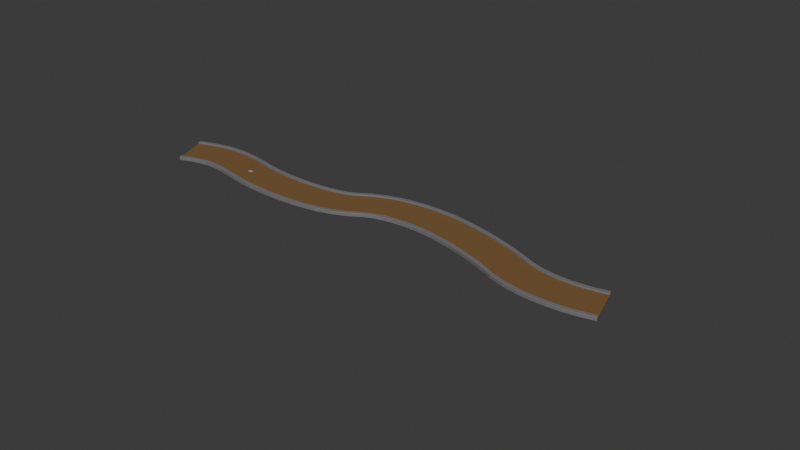 # Source: road.blend  (saved by Blender 4.1.24; exported with 4.5.12 LTS)
import bpy
from mathutils import Matrix  # noqa: F401  (used for matrix-valued properties, if any)

bpy.ops.wm.read_factory_settings(use_empty=True)
scene = bpy.context.scene
scene.name = 'Scene'

# ---- collections
col_collection = bpy.data.collections.new('Collection'); scene.collection.children.link(col_collection)
col_rocks = bpy.data.collections.new('Rocks'); col_collection.children.link(col_rocks)
col_export = bpy.data.collections.new('Export'); scene.collection.children.link(col_export)

# ---- materials (node trees are filled in below, after node groups)
mat_road = bpy.data.materials.new('Road')
mat_road.alpha_threshold = 0.0
mat_road.use_transparent_shadow = False
mat_road.roughness = 0.5
mat_road.line_color = (0.0, 0.0, 0.0, 1.0)
mat_curb = bpy.data.materials.new('Curb')
mat_curb.use_transparent_shadow = False
mat_rock = bpy.data.materials.new('Rock')
mat_rock.use_transparent_shadow = False

# ---- node groups
ng_geometry_nodes = bpy.data.node_groups.new('Geometry Nodes', 'GeometryNodeTree')
_s = ng_geometry_nodes.interface.new_socket(name='Geometry', in_out='OUTPUT', socket_type='NodeSocketGeometry')
_s = ng_geometry_nodes.interface.new_socket(name='Geometry', in_out='INPUT', socket_type='NodeSocketGeometry')
ng_geometry_nodes.is_modifier = True
# nodes of 'Geometry Nodes' reference scene objects; filled in after objects exist

# ---- material node trees
mat_road.use_nodes = True; mat_road.node_tree.nodes.clear()
_N = mat_road.node_tree.nodes; _L = mat_road.node_tree.links
n0 = _N.new('ShaderNodeOutputMaterial'); n0.name = 'Material Output'; n0.location = (516, 259)
n1 = _N.new('ShaderNodeBsdfPrincipled'); n1.name = 'Principled BSDF'; n1.location = (226, 259)
n1.inputs[0].default_value = (0.1946, 0.1032, 0.03345, 1.0)
n1.inputs[2].default_value = 0.8455
n1.inputs[3].default_value = 1.45
_L.new(n1.outputs[0], n0.inputs[0])
n0.is_active_output = True
mat_curb.use_nodes = True; mat_curb.node_tree.nodes.clear()
_N = mat_curb.node_tree.nodes; _L = mat_curb.node_tree.links
n0 = _N.new('ShaderNodeBsdfPrincipled'); n0.name = 'Principled BSDF'; n0.location = (10, 300)
n0.inputs[0].default_value = (0.1894, 0.1894, 0.1894, 1.0)
n1 = _N.new('ShaderNodeOutputMaterial'); n1.name = 'Material Output'; n1.location = (300, 300)
_L.new(n0.outputs[0], n1.inputs[0])
n1.is_active_output = True
mat_rock.use_nodes = True; mat_rock.node_tree.nodes.clear()
_N = mat_rock.node_tree.nodes; _L = mat_rock.node_tree.links
n0 = _N.new('ShaderNodeBsdfPrincipled'); n0.name = 'Principled BSDF'; n0.location = (10, 300)
n0.inputs[0].default_value = (0.3095, 0.3095, 0.3095, 1.0)
n0.inputs[2].default_value = 1.0
n1 = _N.new('ShaderNodeOutputMaterial'); n1.name = 'Material Output'; n1.location = (300, 300)
_L.new(n0.outputs[0], n1.inputs[0])
n1.is_active_output = True

# ---- world
world_world = bpy.data.worlds.new('World'); scene.world = world_world
world_world.use_nodes = True; world_world.node_tree.nodes.clear()
_N = world_world.node_tree.nodes; _L = world_world.node_tree.links
n0 = _N.new('ShaderNodeOutputWorld'); n0.name = 'World Output'; n0.location = (300, 300)
n1 = _N.new('ShaderNodeBackground'); n1.name = 'Background'; n1.location = (10, 300)
n1.inputs[0].default_value = (0.05088, 0.05088, 0.05088, 1.0)
_L.new(n1.outputs[0], n0.inputs[0])
n0.is_active_output = True
world_world.color = (0.05088, 0.05088, 0.05088)
world_world.use_sun_shadow = False
world_world.sun_shadow_jitter_overblur = 0.0

# ---- meshes
me_cube = bpy.data.meshes.new('Cube')
me_cube.from_pydata([(13.41, -3.347, -0.1882), (10.97, -3.347, -0.1882), (8.535, -3.347, -0.1882), (6.097, -3.347, -0.1882), (3.658, -3.347, -0.1882), (1.219, -3.347, -0.1882), (-1.219, -3.347, -0.1882), (-3.658, -3.347, -0.1882), (-6.097, -3.347, -0.1882), (-8.535, -3.347, -0.1882), (-10.97, -3.347, -0.1882), (-13.41, -3.347, -0.1882), (-13.41, 3.347, -0.1882), (-10.97, 3.347, -0.1882), (-8.535, 3.347, -0.1882), (-6.097, 3.347, -0.1882), (-3.658, 3.347, -0.1882), (-1.219, 3.347, -0.1882), (1.219, 3.347, -0.1882), (3.658, 3.347, -0.1882), (6.097, 3.347, -0.1882), (8.535, 3.347, -0.1882), (10.97, 3.347, -0.1882), (13.41, 3.347, -0.1882), (13.41, 3.347, 0.1882), (10.97, 3.347, 0.1882), (8.535, 3.347, 0.1882), (6.097, 3.347, 0.1882), (3.658, 3.347, 0.1882), (1.219, 3.347, 0.1882), (-1.219, 3.347, 0.1882), (-3.658, 3.347, 0.1882), (-6.097, 3.347, 0.1882), (-8.535, 3.347, 0.1882), (-10.97, 3.347, 0.1882), (-13.41, 3.347, 0.1882), (-13.41, -3.347, 0.1882), (-10.97, -3.347, 0.1882), (-8.535, -3.347, 0.1882), (-6.097, -3.347, 0.1882), (-3.658, -3.347, 0.1882), (-1.219, -3.347, 0.1882), (1.219, -3.347, 0.1882), (3.658, -3.347, 0.1882), (6.097, -3.347, 0.1882), (8.535, -3.347, 0.1882), (10.97, -3.347, 0.1882), (13.41, -3.347, 0.1882), (15.85, 3.347, 0.1882), (15.85, 3.347, -0.1882), (15.85, -3.347, 0.1882), (15.85, -3.347, -0.1882), (-15.85, 3.347, 0.1882), (-15.85, 3.347, -0.1882), (-15.85, -3.347, 0.1882), (-15.85, -3.347, -0.1882), (10.97, 4.134, 0.1882), (10.97, 4.134, -0.1882), (6.097, 4.134, 0.1882), (6.097, 4.134, -0.1882), (1.219, 4.134, 0.1882), (1.219, 4.134, -0.1882), (-3.658, 4.134, 0.1882), (-3.658, 4.134, -0.1882), (-8.535, 4.134, 0.1882), (-8.535, 4.134, -0.1882), (-13.41, 4.134, 0.1882), (-13.41, 4.134, -0.1882), (-8.535, -4.134, 0.1882), (-8.535, -4.134, -0.1882), (-3.658, -4.134, 0.1882), (-3.658, -4.134, -0.1882), (1.219, -4.134, 0.1882), (1.219, -4.134, -0.1882), (6.097, -4.134, 0.1882), (6.097, -4.134, -0.1882), (10.97, -4.134, 0.1882), (10.97, -4.134, -0.1882), (-10.97, -4.134, 0.1882), (-10.97, -4.134, -0.1882), (-13.41, -4.134, 0.1882), (-13.41, -4.134, -0.1882), (-10.97, 4.134, 0.1882), (-10.97, 4.134, -0.1882), (-6.097, 4.134, 0.1882), (-6.097, 4.134, -0.1882), (-1.219, 4.134, 0.1882), (-1.219, 4.134, -0.1882), (3.658, 4.134, 0.1882), (3.658, 4.134, -0.1882), (8.535, 4.134, 0.1882), (8.535, 4.134, -0.1882), (13.41, 4.134, 0.1882), (13.41, 4.134, -0.1882), (13.41, -4.134, 0.1882), (13.41, -4.134, -0.1882), (8.535, -4.134, 0.1882), (8.535, -4.134, -0.1882), (3.658, -4.134, 0.1882), (3.658, -4.134, -0.1882), (-1.219, -4.134, 0.1882), (-1.219, -4.134, -0.1882), (-6.097, -4.134, 0.1882), (-6.097, -4.134, -0.1882), (15.85, 4.134, -0.1882), (-15.85, -4.134, 0.1882), (15.85, 4.134, 0.1882), (-15.85, 4.134, -0.1882), (-15.85, 4.134, 0.1882), (-15.85, -4.134, -0.1882), (15.85, -4.134, 0.1882), (15.85, -4.134, -0.1882), (8.535, -3.402, 0.4475), (8.535, -3.347, 0.3924), (8.535, -3.381, 0.4433), (8.535, -3.363, 0.4314), (8.535, -3.351, 0.4135), (8.535, -4.134, 0.3924), (8.535, -4.079, 0.4475), (8.535, -4.13, 0.4135), (8.535, -4.118, 0.4314), (8.535, -4.1, 0.4433), (-15.85, 3.347, 0.3924), (-15.85, 3.402, 0.4475), (-15.85, 3.351, 0.4135), (-15.85, 3.363, 0.4314), (-15.85, 3.381, 0.4433), (-15.85, 4.079, 0.4475), (-15.85, 4.134, 0.3924), (-15.85, 4.1, 0.4433), (-15.85, 4.118, 0.4314), (-15.85, 4.13, 0.4135), (13.41, -3.402, 0.4475), (13.41, -3.347, 0.3924), (13.41, -3.381, 0.4433), (13.41, -3.363, 0.4314), (13.41, -3.351, 0.4135), (13.41, -4.134, 0.3924), (13.41, -4.079, 0.4475), (13.41, -4.13, 0.4135), (13.41, -4.118, 0.4314), (13.41, -4.1, 0.4433), (13.41, 4.134, 0.3924), (13.41, 4.079, 0.4475), (13.41, 4.13, 0.4135), (13.41, 4.118, 0.4314), (13.41, 4.1, 0.4433), (13.41, 3.402, 0.4475), (13.41, 3.347, 0.3924), (13.41, 3.381, 0.4433), (13.41, 3.363, 0.4314), (13.41, 3.351, 0.4135), (15.85, -3.347, 0.3924), (15.85, -3.402, 0.4475), (15.85, -3.351, 0.4135), (15.85, -3.363, 0.4314), (15.85, -3.381, 0.4433), (15.85, -4.079, 0.4475), (15.85, -4.134, 0.3924), (15.85, -4.1, 0.4433), (15.85, -4.118, 0.4314), (15.85, -4.13, 0.4135), (15.85, 4.134, 0.3924), (15.85, 4.079, 0.4475), (15.85, 4.13, 0.4135), (15.85, 4.118, 0.4314), (15.85, 4.1, 0.4433), (15.85, 3.402, 0.4475), (15.85, 3.347, 0.3924), (15.85, 3.381, 0.4433), (15.85, 3.363, 0.4314), (15.85, 3.351, 0.4135), (8.535, 3.402, 0.4475), (8.535, 3.347, 0.3924), (8.535, 3.381, 0.4433), (8.535, 3.363, 0.4314), (8.535, 3.351, 0.4135), (10.97, 3.347, 0.3924), (10.97, 3.402, 0.4475), (10.97, 3.351, 0.4135), (10.97, 3.363, 0.4314), (10.97, 3.381, 0.4433), (3.658, 3.402, 0.4475), (3.658, 3.347, 0.3924), (3.658, 3.381, 0.4433), (3.658, 3.363, 0.4314), (3.658, 3.351, 0.4135), (6.097, 3.347, 0.3924), (6.097, 3.402, 0.4475), (6.097, 3.351, 0.4135), (6.097, 3.363, 0.4314), (6.097, 3.381, 0.4433), (-1.219, 3.402, 0.4475), (-1.219, 3.347, 0.3924), (-1.219, 3.381, 0.4433), (-1.219, 3.363, 0.4314), (-1.219, 3.351, 0.4135), (1.219, 3.347, 0.3924), (1.219, 3.402, 0.4475), (1.219, 3.351, 0.4135), (1.219, 3.363, 0.4314), (1.219, 3.381, 0.4433), (-8.535, 3.402, 0.4475), (-8.535, 3.347, 0.3924), (-8.535, 3.381, 0.4433), (-8.535, 3.363, 0.4314), (-8.535, 3.351, 0.4135), (-6.097, 3.347, 0.3924), (-6.097, 3.402, 0.4475), (-6.097, 3.351, 0.4135), (-6.097, 3.363, 0.4314), (-6.097, 3.381, 0.4433), (-13.41, 3.402, 0.4475), (-13.41, 3.347, 0.3924), (-13.41, 3.381, 0.4433), (-13.41, 3.363, 0.4314), (-13.41, 3.351, 0.4135), (-10.97, 3.347, 0.3924), (-10.97, 3.402, 0.4475), (-10.97, 3.351, 0.4135), (-10.97, 3.363, 0.4314), (-10.97, 3.381, 0.4433), (-10.97, -3.402, 0.4475), (-10.97, -3.347, 0.3924), (-10.97, -3.381, 0.4433), (-10.97, -3.363, 0.4314), (-10.97, -3.351, 0.4135), (-13.41, -3.347, 0.3924), (-13.41, -3.402, 0.4475), (-13.41, -3.351, 0.4135), (-13.41, -3.363, 0.4314), (-13.41, -3.381, 0.4433), (-6.097, -3.402, 0.4475), (-6.097, -3.347, 0.3924), (-6.097, -3.381, 0.4433), (-6.097, -3.363, 0.4314), (-6.097, -3.351, 0.4135), (-8.535, -3.347, 0.3924), (-8.535, -3.402, 0.4475), (-8.535, -3.351, 0.4135), (-8.535, -3.363, 0.4314), (-8.535, -3.381, 0.4433), (-1.219, -3.402, 0.4475), (-1.219, -3.347, 0.3924), (-1.219, -3.381, 0.4433), (-1.219, -3.363, 0.4314), (-1.219, -3.351, 0.4135), (-3.658, -3.347, 0.3924), (-3.658, -3.402, 0.4475), (-3.658, -3.351, 0.4135), (-3.658, -3.363, 0.4314), (-3.658, -3.381, 0.4433), (3.658, -3.402, 0.4475), (3.658, -3.347, 0.3924), (3.658, -3.381, 0.4433), (3.658, -3.363, 0.4314), (3.658, -3.351, 0.4135), (1.219, -3.347, 0.3924), (1.219, -3.402, 0.4475), (1.219, -3.351, 0.4135), (1.219, -3.363, 0.4314), (1.219, -3.381, 0.4433), (6.097, -3.347, 0.3924), (6.097, -3.402, 0.4475), (6.097, -3.351, 0.4135), (6.097, -3.363, 0.4314), (6.097, -3.381, 0.4433), (10.97, -3.347, 0.3924), (10.97, -3.402, 0.4475), (10.97, -3.351, 0.4135), (10.97, -3.363, 0.4314), (10.97, -3.381, 0.4433), (-15.85, -3.402, 0.4475), (-15.85, -3.347, 0.3924), (-15.85, -3.381, 0.4433), (-15.85, -3.363, 0.4314), (-15.85, -3.351, 0.4135), (-3.658, 3.347, 0.3924), (-3.658, 3.402, 0.4475), (-3.658, 3.351, 0.4135), (-3.658, 3.363, 0.4314), (-3.658, 3.381, 0.4433), (8.535, 4.134, 0.3924), (8.535, 4.079, 0.4475), (8.535, 4.13, 0.4135), (8.535, 4.118, 0.4314), (8.535, 4.1, 0.4433), (10.97, 4.079, 0.4475), (10.97, 4.134, 0.3924), (10.97, 4.1, 0.4433), (10.97, 4.118, 0.4314), (10.97, 4.13, 0.4135), (3.658, 4.134, 0.3924), (3.658, 4.079, 0.4475), (3.658, 4.13, 0.4135), (3.658, 4.118, 0.4314), (3.658, 4.1, 0.4433), (6.097, 4.079, 0.4475), (6.097, 4.134, 0.3924), (6.097, 4.1, 0.4433), (6.097, 4.118, 0.4314), (6.097, 4.13, 0.4135), (-1.219, 4.134, 0.3924), (-1.219, 4.079, 0.4475), (-1.219, 4.13, 0.4135), (-1.219, 4.118, 0.4314), (-1.219, 4.1, 0.4433), (1.219, 4.079, 0.4475), (1.219, 4.134, 0.3924), (1.219, 4.1, 0.4433), (1.219, 4.118, 0.4314), (1.219, 4.13, 0.4135), (-8.535, 4.134, 0.3924), (-8.535, 4.079, 0.4475), (-8.535, 4.13, 0.4135), (-8.535, 4.118, 0.4314), (-8.535, 4.1, 0.4433), (-6.097, 4.079, 0.4475), (-6.097, 4.134, 0.3924), (-6.097, 4.1, 0.4433), (-6.097, 4.118, 0.4314), (-6.097, 4.13, 0.4135), (-13.41, 4.134, 0.3924), (-13.41, 4.079, 0.4475), (-13.41, 4.13, 0.4135), (-13.41, 4.118, 0.4314), (-13.41, 4.1, 0.4433), (-10.97, 4.079, 0.4475), (-10.97, 4.134, 0.3924), (-10.97, 4.1, 0.4433), (-10.97, 4.118, 0.4314), (-10.97, 4.13, 0.4135), (-10.97, -4.134, 0.3924), (-10.97, -4.079, 0.4475), (-10.97, -4.13, 0.4135), (-10.97, -4.118, 0.4314), (-10.97, -4.1, 0.4433), (-13.41, -4.079, 0.4475), (-13.41, -4.134, 0.3924), (-13.41, -4.1, 0.4433), (-13.41, -4.118, 0.4314), (-13.41, -4.13, 0.4135), (-6.097, -4.134, 0.3924), (-6.097, -4.079, 0.4475), (-6.097, -4.13, 0.4135), (-6.097, -4.118, 0.4314), (-6.097, -4.1, 0.4433), (-8.535, -4.079, 0.4475), (-8.535, -4.134, 0.3924), (-8.535, -4.1, 0.4433), (-8.535, -4.118, 0.4314), (-8.535, -4.13, 0.4135), (-1.219, -4.134, 0.3924), (-1.219, -4.079, 0.4475), (-1.219, -4.13, 0.4135), (-1.219, -4.118, 0.4314), (-1.219, -4.1, 0.4433), (-3.658, -4.079, 0.4475), (-3.658, -4.134, 0.3924), (-3.658, -4.1, 0.4433), (-3.658, -4.118, 0.4314), (-3.658, -4.13, 0.4135), (3.658, -4.134, 0.3924), (3.658, -4.079, 0.4475), (3.658, -4.13, 0.4135), (3.658, -4.118, 0.4314), (3.658, -4.1, 0.4433), (1.219, -4.079, 0.4475), (1.219, -4.134, 0.3924), (1.219, -4.1, 0.4433), (1.219, -4.118, 0.4314), (1.219, -4.13, 0.4135), (6.097, -4.079, 0.4475), (6.097, -4.134, 0.3924), (6.097, -4.1, 0.4433), (6.097, -4.118, 0.4314), (6.097, -4.13, 0.4135), (10.97, -4.079, 0.4475), (10.97, -4.134, 0.3924), (10.97, -4.1, 0.4433), (10.97, -4.118, 0.4314), (10.97, -4.13, 0.4135), (-15.85, -4.134, 0.3924), (-15.85, -4.079, 0.4475), (-15.85, -4.13, 0.4135), (-15.85, -4.118, 0.4314), (-15.85, -4.1, 0.4433), (-3.658, 4.079, 0.4475), (-3.658, 4.134, 0.3924), (-3.658, 4.1, 0.4433), (-3.658, 4.118, 0.4314), (-3.658, 4.13, 0.4135), (13.41, 1.673, -0.1882), (13.41, -1.192e-07, -0.1882), (13.41, -1.673, -0.1882), (8.535, 1.673, -0.1882), (8.535, -1.192e-07, -0.1882), (8.535, -1.673, -0.1882), (3.658, 1.673, -0.1882), (3.658, -1.192e-07, -0.1882), (3.658, -1.673, -0.1882), (-1.219, 1.673, -0.1882), (-1.219, -1.192e-07, -0.1882), (-1.219, -1.673, -0.1882), (-8.535, 1.673, -0.1882), (-8.535, -1.192e-07, -0.1882), (-8.535, -1.673, -0.1882), (-10.97, 1.673, -0.1882), (-10.97, -1.192e-07, -0.1882), (-10.97, -1.673, -0.1882), (-13.41, 1.673, -0.1882), (-13.41, -1.192e-07, -0.1882), (-13.41, -1.673, -0.1882), (-13.41, 1.673, 0.1882), (-13.41, -1.192e-07, 0.1882), (-13.41, -1.673, 0.1882), (-10.97, 1.673, 0.1882), (-10.97, -1.192e-07, 0.1882), (-10.97, -1.673, 0.1882), (-8.535, 1.673, 0.1882), (-8.535, -1.192e-07, 0.1882), (-8.535, -1.673, 0.1882), (-6.097, 1.673, 0.1882), (-6.097, -1.192e-07, 0.1882), (-6.097, -1.673, 0.1882), (-3.658, 1.673, 0.1882), (-3.658, -1.192e-07, 0.1882), (-3.658, -1.673, 0.1882), (-1.219, 1.673, 0.1882), (-1.219, -1.192e-07, 0.1882), (-1.219, -1.673, 0.1882), (-6.097, 1.673, -0.1882), (-6.097, -1.192e-07, -0.1882), (-6.097, -1.673, -0.1882), (-3.658, 1.673, -0.1882), (-3.658, -1.192e-07, -0.1882), (-3.658, -1.673, -0.1882), (1.219, 1.673, -0.1882), (1.219, -1.192e-07, -0.1882), (1.219, -1.673, -0.1882), (6.097, 1.673, -0.1882), (6.097, -1.192e-07, -0.1882), (6.097, -1.673, -0.1882), (10.97, 1.673, -0.1882), (10.97, -1.192e-07, -0.1882), (10.97, -1.673, -0.1882), (1.219, 1.673, 0.1882), (1.219, -1.192e-07, 0.1882), (1.219, -1.673, 0.1882), (6.097, 1.673, 0.1882), (6.097, -1.192e-07, 0.1882), (6.097, -1.673, 0.1882), (10.97, 1.673, 0.1882), (10.97, -1.192e-07, 0.1882), (10.97, -1.673, 0.1882), (15.85, 1.673, 0.1882), (15.85, -1.192e-07, 0.1882), (15.85, -1.673, 0.1882), (15.85, -1.673, -0.1882), (15.85, 1.192e-07, -0.1882), (15.85, 1.673, -0.1882), (-15.85, -1.673, 0.1882), (-15.85, 1.192e-07, 0.1882), (-15.85, 1.673, 0.1882), (-15.85, 1.673, -0.1882), (-15.85, -1.192e-07, -0.1882), (-15.85, -1.673, -0.1882), (13.41, 1.673, 0.1882), (13.41, -1.192e-07, 0.1882), (13.41, -1.673, 0.1882), (8.535, 1.673, 0.1882), (8.535, -1.192e-07, 0.1882), (8.535, -1.673, 0.1882), (3.658, 1.673, 0.1882), (3.658, -1.192e-07, 0.1882), (3.658, -1.673, 0.1882), (13.41, -0.8367, -0.1882), (8.535, -0.8367, -0.1882), (3.658, -0.8367, -0.1882), (-1.219, -0.8367, -0.1882), (-8.535, -0.8367, -0.1882), (-10.97, -0.8367, -0.1882), (-13.41, -0.8367, -0.1882), (-13.41, -0.8367, 0.1882), (-10.97, -0.8367, 0.1882), (-8.535, -0.8367, 0.1882), (-6.097, -0.8367, 0.1882), (-3.658, -0.8367, 0.1882), (-1.219, -0.8367, 0.1882), (-6.097, -0.8367, -0.1882), (-3.658, -0.8367, -0.1882), (1.219, -0.8367, -0.1882), (6.097, -0.8367, -0.1882), (10.97, -0.8367, -0.1882), (1.219, -0.8367, 0.1882), (6.097, -0.8367, 0.1882), (10.97, -0.8367, 0.1882), (15.85, -0.8367, 0.1882), (15.85, -0.8367, -0.1882), (-15.85, -0.8367, 0.1882), (-15.85, -0.8367, -0.1882), (13.41, -0.8367, 0.1882), (8.535, -0.8367, 0.1882), (3.658, -0.8367, 0.1882), (13.41, 0.8367, -0.1882), (8.535, 0.8367, -0.1882), (3.658, 0.8367, -0.1882), (-1.219, 0.8367, -0.1882), (-8.535, 0.8367, -0.1882), (-10.97, 0.8367, -0.1882), (-13.41, 0.8367, -0.1882), (-13.41, 0.8367, 0.1882), (-10.97, 0.8367, 0.1882), (-8.535, 0.8367, 0.1882), (-6.097, 0.8367, 0.1882), (-3.658, 0.8367, 0.1882), (-1.219, 0.8367, 0.1882), (-6.097, 0.8367, -0.1882), (-3.658, 0.8367, -0.1882), (1.219, 0.8367, -0.1882), (6.097, 0.8367, -0.1882), (10.97, 0.8367, -0.1882), (1.219, 0.8367, 0.1882), (6.097, 0.8367, 0.1882), (10.97, 0.8367, 0.1882), (15.85, 0.8367, 0.1882), (15.85, 0.8367, -0.1882), (-15.85, 0.8367, 0.1882), (-15.85, 0.8367, -0.1882), (13.41, 0.8367, 0.1882), (8.535, 0.8367, 0.1882), (3.658, 0.8367, 0.1882), (15.85, 2.51, -0.1882), (-15.85, 2.51, 0.1882), (13.41, 2.51, -0.1882), (8.535, 2.51, -0.1882), (3.658, 2.51, -0.1882), (-1.219, 2.51, -0.1882), (-8.535, 2.51, -0.1882), (-10.97, 2.51, -0.1882), (-13.41, 2.51, -0.1882), (-13.41, 2.51, 0.1882), (-10.97, 2.51, 0.1882), (-8.535, 2.51, 0.1882), (-6.097, 2.51, 0.1882), (-3.658, 2.51, 0.1882), (-1.219, 2.51, 0.1882), (-6.097, 2.51, -0.1882), (-3.658, 2.51, -0.1882), (1.219, 2.51, -0.1882), (6.097, 2.51, -0.1882), (10.97, 2.51, -0.1882), (1.219, 2.51, 0.1882), (6.097, 2.51, 0.1882), (10.97, 2.51, 0.1882), (15.85, 2.51, 0.1882), (-15.85, 2.51, -0.1882), (13.41, 2.51, 0.1882), (8.535, 2.51, 0.1882), (3.658, 2.51, 0.1882), (13.41, -2.51, -0.1882), (8.535, -2.51, -0.1882), (3.658, -2.51, -0.1882), (-1.219, -2.51, -0.1882), (-8.535, -2.51, -0.1882), (-10.97, -2.51, -0.1882), (-13.41, -2.51, -0.1882), (-13.41, -2.51, 0.1882), (-10.97, -2.51, 0.1882), (-8.535, -2.51, 0.1882), (-6.097, -2.51, 0.1882), (-3.658, -2.51, 0.1882), (-1.219, -2.51, 0.1882), (-6.097, -2.51, -0.1882), (-3.658, -2.51, -0.1882), (1.219, -2.51, -0.1882), (6.097, -2.51, -0.1882), (10.97, -2.51, -0.1882), (1.219, -2.51, 0.1882), (6.097, -2.51, 0.1882), (10.97, -2.51, 0.1882), (15.85, -2.51, 0.1882), (-15.85, -2.51, -0.1882), (13.41, -2.51, 0.1882), (8.535, -2.51, 0.1882), (3.658, -2.51, 0.1882), (15.85, -2.51, -0.1882), (-15.85, -2.51, 0.1882)], [], [(55, 11, 81, 109), (90, 58, 298, 282), (16, 15, 85, 63), (13, 12, 67, 83), (60, 86, 302, 308), (14, 13, 83, 65), (54, 105, 382, 384, 385, 386, 383, 272, 274, 275, 276, 273), (11, 10, 79, 81), (54, 55, 109, 105), (188, 172, 283, 297), (9, 8, 103, 69), (84, 64, 312, 318), (7, 6, 101, 71), (53, 52, 108, 107), (252, 258, 367, 363), (5, 4, 99, 73), (12, 53, 107, 67), (0, 51, 111, 95), (576, 561, 2, 3), (561, 577, 1, 2), (577, 560, 0, 1), (3, 2, 97, 75), (198, 182, 293, 307), (51, 50, 110, 111), (1, 0, 95, 77), (48, 49, 104, 106), (15, 14, 65, 85), (582, 566, 11, 55), (566, 565, 10, 11), (565, 564, 9, 10), (564, 573, 8, 9), (573, 574, 7, 8), (574, 563, 6, 7), (563, 575, 5, 6), (575, 562, 4, 5), (562, 576, 3, 4), (584, 579, 44, 45), (579, 585, 43, 44), (585, 578, 42, 43), (578, 572, 41, 42), (572, 571, 40, 41), (571, 570, 39, 40), (570, 569, 38, 39), (569, 568, 37, 38), (568, 567, 36, 37), (556, 533, 52, 53), (17, 16, 63, 87), (586, 581, 50, 51), (19, 18, 61, 89), (560, 586, 51, 0), (567, 587, 54, 36), (581, 583, 47, 50), (583, 580, 46, 47), (580, 584, 45, 46), (65, 64, 84, 85), (85, 84, 62, 63), (63, 62, 86, 87), (87, 86, 60, 61), (61, 60, 88, 89), (89, 88, 58, 59), (59, 58, 90, 91), (91, 90, 56, 57), (57, 56, 92, 93), (73, 72, 100, 101), (101, 100, 70, 71), (71, 70, 102, 103), (103, 102, 68, 69), (69, 68, 78, 79), (79, 78, 80, 81), (107, 108, 66, 67), (67, 66, 82, 83), (83, 82, 64, 65), (111, 110, 94, 95), (95, 94, 76, 77), (77, 76, 96, 97), (97, 96, 74, 75), (75, 74, 98, 99), (99, 98, 72, 73), (93, 92, 106, 104), (81, 80, 105, 109), (18, 17, 87, 61), (82, 66, 322, 328), (10, 9, 69, 79), (20, 19, 89, 59), (242, 248, 357, 353), (8, 7, 71, 103), (22, 21, 91, 57), (6, 5, 73, 101), (49, 23, 93, 104), (4, 3, 75, 99), (56, 90, 282, 288), (2, 1, 77, 97), (278, 192, 303, 387), (222, 228, 337, 333), (208, 278, 387, 317), (212, 218, 327, 323), (202, 208, 317, 313), (192, 198, 307, 303), (182, 188, 297, 293), (172, 178, 287, 283), (62, 84, 318, 388), (123, 212, 323, 127), (26, 25, 177, 173), (132, 268, 377, 138), (218, 202, 313, 327), (105, 80, 338, 382), (23, 22, 57, 93), (108, 52, 122, 124, 125, 126, 123, 127, 129, 130, 131, 128), (21, 20, 59, 91), (70, 100, 352, 358), (37, 36, 227, 223), (39, 38, 237, 233), (41, 40, 247, 243), (43, 42, 257, 253), (74, 96, 117, 373), (76, 94, 137, 378), (106, 92, 142, 162), (66, 108, 128, 322), (33, 32, 207, 203), (27, 26, 173, 187), (29, 28, 183, 197), (31, 30, 193, 277), (32, 31, 277, 207), (38, 37, 223, 237), (35, 34, 217, 213), (36, 54, 273, 227), (34, 33, 203, 217), (40, 39, 233, 247), (30, 29, 197, 193), (42, 41, 243, 257), (28, 27, 187, 183), (44, 43, 253, 262), (92, 56, 288, 142), (46, 45, 113, 267), (50, 47, 133, 152), (232, 238, 347, 343), (110, 50, 152, 154, 155, 156, 153, 157, 159, 160, 161, 158), (268, 112, 118, 377), (58, 88, 292, 298), (88, 60, 308, 292), (153, 132, 138, 157), (147, 167, 163, 143), (86, 62, 388, 302), (228, 272, 383, 337), (64, 82, 328, 312), (80, 78, 332, 338), (78, 68, 348, 332), (102, 70, 358, 342), (25, 24, 148, 177), (100, 72, 368, 352), (98, 74, 373, 362), (47, 46, 267, 133), (96, 76, 378, 117), (45, 44, 262, 113), (178, 147, 143, 287), (94, 110, 158, 137), (263, 252, 363, 372), (52, 35, 213, 122), (68, 102, 342, 348), (258, 242, 353, 367), (248, 232, 343, 357), (72, 98, 362, 368), (48, 106, 162, 164, 165, 166, 163, 167, 169, 170, 171, 168), (24, 48, 168, 148), (238, 222, 333, 347), (173, 177, 179, 176), (176, 179, 180, 175), (175, 180, 181, 174), (174, 181, 178, 172), (183, 187, 189, 186), (186, 189, 190, 185), (185, 190, 191, 184), (184, 191, 188, 182), (193, 197, 199, 196), (196, 199, 200, 195), (195, 200, 201, 194), (194, 201, 198, 192), (203, 207, 209, 206), (206, 209, 210, 205), (205, 210, 211, 204), (204, 211, 208, 202), (213, 217, 219, 216), (216, 219, 220, 215), (215, 220, 221, 214), (214, 221, 218, 212), (223, 227, 229, 226), (226, 229, 230, 225), (225, 230, 231, 224), (224, 231, 228, 222), (233, 237, 239, 236), (236, 239, 240, 235), (235, 240, 241, 234), (234, 241, 238, 232), (243, 247, 249, 246), (246, 249, 250, 245), (245, 250, 251, 244), (244, 251, 248, 242), (253, 257, 259, 256), (256, 259, 260, 255), (255, 260, 261, 254), (254, 261, 258, 252), (113, 262, 264, 116), (116, 264, 265, 115), (115, 265, 266, 114), (114, 266, 263, 112), (133, 267, 269, 136), (136, 269, 270, 135), (135, 270, 271, 134), (134, 271, 268, 132), (227, 273, 276, 229), (229, 276, 275, 230), (230, 275, 274, 231), (231, 274, 272, 228), (148, 168, 171, 151), (151, 171, 170, 150), (150, 170, 169, 149), (149, 169, 167, 147), (207, 277, 279, 209), (209, 279, 280, 210), (210, 280, 281, 211), (211, 281, 278, 208), (277, 193, 196, 279), (279, 196, 195, 280), (280, 195, 194, 281), (281, 194, 192, 278), (197, 183, 186, 199), (199, 186, 185, 200), (200, 185, 184, 201), (201, 184, 182, 198), (187, 173, 176, 189), (189, 176, 175, 190), (190, 175, 174, 191), (191, 174, 172, 188), (177, 148, 151, 179), (179, 151, 150, 180), (180, 150, 149, 181), (181, 149, 147, 178), (152, 133, 136, 154), (154, 136, 135, 155), (155, 135, 134, 156), (156, 134, 132, 153), (267, 113, 116, 269), (269, 116, 115, 270), (270, 115, 114, 271), (271, 114, 112, 268), (262, 253, 256, 264), (264, 256, 255, 265), (265, 255, 254, 266), (266, 254, 252, 263), (257, 243, 246, 259), (259, 246, 245, 260), (260, 245, 244, 261), (261, 244, 242, 258), (247, 233, 236, 249), (249, 236, 235, 250), (250, 235, 234, 251), (251, 234, 232, 248), (237, 223, 226, 239), (239, 226, 225, 240), (240, 225, 224, 241), (241, 224, 222, 238), (122, 213, 216, 124), (124, 216, 215, 125), (125, 215, 214, 126), (126, 214, 212, 123), (217, 203, 206, 219), (219, 206, 205, 220), (220, 205, 204, 221), (221, 204, 202, 218), (283, 287, 289, 286), (286, 289, 290, 285), (285, 290, 291, 284), (284, 291, 288, 282), (293, 297, 299, 296), (296, 299, 300, 295), (295, 300, 301, 294), (294, 301, 298, 292), (303, 307, 309, 306), (306, 309, 310, 305), (305, 310, 311, 304), (304, 311, 308, 302), (313, 317, 319, 316), (316, 319, 320, 315), (315, 320, 321, 314), (314, 321, 318, 312), (323, 327, 329, 326), (326, 329, 330, 325), (325, 330, 331, 324), (324, 331, 328, 322), (333, 337, 339, 336), (336, 339, 340, 335), (335, 340, 341, 334), (334, 341, 338, 332), (343, 347, 349, 346), (346, 349, 350, 345), (345, 350, 351, 344), (344, 351, 348, 342), (353, 357, 359, 356), (356, 359, 360, 355), (355, 360, 361, 354), (354, 361, 358, 352), (363, 367, 369, 366), (366, 369, 370, 365), (365, 370, 371, 364), (364, 371, 368, 362), (118, 372, 374, 121), (121, 374, 375, 120), (120, 375, 376, 119), (119, 376, 373, 117), (138, 377, 379, 141), (141, 379, 380, 140), (140, 380, 381, 139), (139, 381, 378, 137), (337, 383, 386, 339), (339, 386, 385, 340), (340, 385, 384, 341), (341, 384, 382, 338), (143, 163, 166, 146), (146, 166, 165, 145), (145, 165, 164, 144), (144, 164, 162, 142), (317, 387, 389, 319), (319, 389, 390, 320), (320, 390, 391, 321), (321, 391, 388, 318), (387, 303, 306, 389), (389, 306, 305, 390), (390, 305, 304, 391), (391, 304, 302, 388), (307, 293, 296, 309), (309, 296, 295, 310), (310, 295, 294, 311), (311, 294, 292, 308), (297, 283, 286, 299), (299, 286, 285, 300), (300, 285, 284, 301), (301, 284, 282, 298), (287, 143, 146, 289), (289, 146, 145, 290), (290, 145, 144, 291), (291, 144, 142, 288), (157, 138, 141, 159), (159, 141, 140, 160), (160, 140, 139, 161), (161, 139, 137, 158), (377, 118, 121, 379), (379, 121, 120, 380), (380, 120, 119, 381), (381, 119, 117, 378), (372, 363, 366, 374), (374, 366, 365, 375), (375, 365, 364, 376), (376, 364, 362, 373), (367, 353, 356, 369), (369, 356, 355, 370), (370, 355, 354, 371), (371, 354, 352, 368), (357, 343, 346, 359), (359, 346, 345, 360), (360, 345, 344, 361), (361, 344, 342, 358), (347, 333, 336, 349), (349, 336, 335, 350), (350, 335, 334, 351), (351, 334, 332, 348), (127, 323, 326, 129), (129, 326, 325, 130), (130, 325, 324, 131), (131, 324, 322, 128), (327, 313, 316, 329), (329, 316, 315, 330), (330, 315, 314, 331), (331, 314, 312, 328), (112, 263, 372, 118), (554, 558, 470, 452), (524, 530, 471, 453), (496, 502, 472, 454), (557, 554, 452, 467), (529, 524, 453, 468), (501, 496, 454, 469), (555, 557, 467, 455), (525, 529, 468, 456), (497, 501, 469, 457), (541, 533, 463, 413), (511, 527, 462, 414), (483, 499, 461, 415), (534, 532, 460, 392), (504, 526, 459, 393), (476, 498, 458, 394), (532, 555, 455, 460), (526, 525, 456, 459), (498, 497, 457, 458), (582, 587, 461, 466), (500, 499, 462, 465), (528, 527, 463, 464), (542, 541, 413, 416), (512, 511, 414, 417), (484, 483, 415, 418), (543, 542, 416, 419), (513, 512, 417, 420), (485, 484, 418, 421), (544, 543, 419, 422), (514, 513, 420, 423), (486, 485, 421, 424), (545, 544, 422, 425), (515, 514, 423, 426), (487, 486, 424, 427), (546, 545, 425, 428), (516, 515, 426, 429), (488, 487, 427, 430), (552, 546, 428, 446), (522, 516, 429, 447), (494, 488, 430, 448), (559, 552, 446, 473), (531, 522, 447, 474), (503, 494, 448, 475), (553, 559, 473, 449), (523, 531, 474, 450), (495, 503, 475, 451), (558, 553, 449, 470), (530, 523, 450, 471), (502, 495, 451, 472), (536, 550, 440, 398), (506, 520, 441, 399), (478, 492, 442, 400), (549, 536, 398, 437), (519, 506, 399, 438), (491, 478, 400, 439), (537, 549, 437, 401), (507, 519, 438, 402), (479, 491, 439, 403), (548, 537, 401, 434), (518, 507, 402, 435), (490, 479, 403, 436), (547, 548, 434, 431), (517, 518, 435, 432), (489, 490, 436, 433), (538, 547, 431, 404), (508, 517, 432, 405), (480, 489, 433, 406), (539, 538, 404, 407), (509, 508, 405, 408), (481, 480, 406, 409), (540, 539, 407, 410), (510, 509, 408, 411), (482, 481, 409, 412), (556, 540, 410, 464), (528, 510, 411, 465), (500, 482, 412, 466), (551, 534, 392, 443), (521, 504, 393, 444), (493, 476, 394, 445), (535, 551, 443, 395), (505, 521, 444, 396), (477, 493, 445, 397), (550, 535, 395, 440), (520, 505, 396, 441), (492, 477, 397, 442), (441, 396, 477, 492), (396, 444, 493, 477), (444, 393, 476, 493), (465, 411, 482, 500), (411, 408, 481, 482), (408, 405, 480, 481), (405, 432, 489, 480), (432, 435, 490, 489), (435, 402, 479, 490), (402, 438, 491, 479), (438, 399, 478, 491), (399, 441, 492, 478), (471, 450, 495, 502), (450, 474, 503, 495), (474, 447, 494, 503), (447, 429, 488, 494), (429, 426, 487, 488), (426, 423, 486, 487), (423, 420, 485, 486), (420, 417, 484, 485), (417, 414, 483, 484), (466, 461, 499, 500), (459, 456, 497, 498), (393, 459, 498, 476), (414, 462, 499, 483), (456, 468, 501, 497), (468, 453, 496, 501), (453, 471, 502, 496), (440, 395, 505, 520), (395, 443, 521, 505), (443, 392, 504, 521), (464, 410, 510, 528), (410, 407, 509, 510), (407, 404, 508, 509), (404, 431, 517, 508), (431, 434, 518, 517), (434, 401, 507, 518), (401, 437, 519, 507), (437, 398, 506, 519), (398, 440, 520, 506), (470, 449, 523, 530), (449, 473, 531, 523), (473, 446, 522, 531), (446, 428, 516, 522), (428, 425, 515, 516), (425, 422, 514, 515), (422, 419, 513, 514), (419, 416, 512, 513), (416, 413, 511, 512), (465, 462, 527, 528), (460, 455, 525, 526), (392, 460, 526, 504), (413, 463, 527, 511), (455, 467, 529, 525), (467, 452, 524, 529), (452, 470, 530, 524), (20, 21, 535, 550), (21, 22, 551, 535), (22, 23, 534, 551), (53, 12, 540, 556), (12, 13, 539, 540), (13, 14, 538, 539), (14, 15, 547, 538), (15, 16, 548, 547), (16, 17, 537, 548), (17, 18, 549, 537), (18, 19, 536, 549), (19, 20, 550, 536), (26, 27, 553, 558), (27, 28, 559, 553), (28, 29, 552, 559), (29, 30, 546, 552), (30, 31, 545, 546), (31, 32, 544, 545), (32, 33, 543, 544), (33, 34, 542, 543), (34, 35, 541, 542), (49, 48, 555, 532), (23, 49, 532, 534), (35, 52, 533, 541), (48, 24, 557, 555), (24, 25, 554, 557), (25, 26, 558, 554), (464, 463, 533, 556), (55, 54, 587, 582), (454, 472, 584, 580), (469, 454, 580, 583), (457, 469, 583, 581), (415, 461, 587, 567), (394, 458, 586, 560), (458, 457, 581, 586), (418, 415, 567, 568), (421, 418, 568, 569), (424, 421, 569, 570), (427, 424, 570, 571), (430, 427, 571, 572), (448, 430, 572, 578), (475, 448, 578, 585), (451, 475, 585, 579), (472, 451, 579, 584), (400, 442, 576, 562), (439, 400, 562, 575), (403, 439, 575, 563), (436, 403, 563, 574), (433, 436, 574, 573), (406, 433, 573, 564), (409, 406, 564, 565), (412, 409, 565, 566), (466, 412, 566, 582), (445, 394, 560, 577), (397, 445, 577, 561), (442, 397, 561, 576)])
me_cube.polygons.foreach_set('material_index', [1, 1, 1, 1, 1, 1, 1, 1, 1, 1, 1, 1, 1, 1, 1, 1, 1, 1, 0, 0, 0, 1, 1, 1, 1, 1, 1, 0, 0, 0, 0, 0, 0, 0, 0, 0, 0, 0, 0, 0, 0, 0, 0, 0, 0, 0, 1, 0, 1, 0, 0, 0, 0, 0, 1, 1, 1, 1, 1, 1, 1, 1, 1, 1, 1, 1, 1, 1, 1, 1, 1, 1, 1, 1, 1, 1, 1, 1, 1, 1, 1, 1, 1, 1, 1, 1, 1, 1, 1, 1, 1, 1, 1, 1, 1, 1, 1, 1, 1, 1, 1, 1, 1, 1, 1, 1, 1, 1, 1, 1, 1, 1, 1, 1, 1, 1, 1, 1, 1, 1, 1, 1, 1, 1, 1, 1, 1, 1, 1, 1, 1, 1, 1, 1, 1, 1, 1, 1, 1, 1, 1, 1, 1, 1, 1, 1, 1, 1, 1, 1, 1, 1, 1, 1, 1, 1, 1, 1, 1, 1, 1, 1, 1, 1, 1, 1, 1, 1, 1, 1, 1, 1, 1, 1, 1, 1, 1, 1, 1, 1, 1, 1, 1, 1, 1, 1, 1, 1, 1, 1, 1, 1, 1, 1, 1, 1, 1, 1, 1, 1, 1, 1, 1, 1, 1, 1, 1, 1, 1, 1, 1, 1, 1, 1, 1, 1, 1, 1, 1, 1, 1, 1, 1, 1, 1, 1, 1, 1, 1, 1, 1, 1, 1, 1, 1, 1, 1, 1, 1, 1, 1, 1, 1, 1, 1, 1, 1, 1, 1, 1, 1, 1, 1, 1, 1, 1, 1, 1, 1, 1, 1, 1, 1, 1, 1, 1, 1, 1, 1, 1, 1, 1, 1, 1, 1, 1, 1, 1, 1, 1, 1, 1, 1, 1, 1, 1, 1, 1, 1, 1, 1, 1, 1, 1, 1, 1, 1, 1, 1, 1, 1, 1, 1, 1, 1, 1, 1, 1, 1, 1, 1, 1, 1, 1, 1, 1, 1, 1, 1, 1, 1, 1, 1, 1, 1, 1, 1, 1, 1, 1, 1, 1, 1, 1, 1, 1, 1, 1, 1, 1, 1, 1, 1, 1, 1, 1, 1, 1, 1, 1, 1, 1, 1, 1, 1, 1, 1, 1, 1, 1, 1, 1, 1, 1, 1, 1, 1, 1, 1, 1, 1, 1, 1, 1, 0, 0, 0, 0, 0, 0, 0, 0, 0, 0, 0, 0, 0, 0, 0, 0, 0, 0, 0, 0, 0, 0, 0, 0, 0, 0, 0, 0, 0, 0, 0, 0, 0, 0, 0, 0, 0, 0, 0, 0, 0, 0, 0, 0, 0, 0, 0, 0, 0, 0, 0, 0, 0, 0, 0, 0, 0, 0, 0, 0, 0, 0, 0, 0, 0, 0, 0, 0, 0, 0, 0, 0, 0, 0, 0, 0, 0, 0, 0, 0, 0, 0, 0, 0, 0, 0, 0, 0, 0, 0, 0, 0, 0, 0, 0, 0, 0, 0, 0, 0, 0, 0, 0, 0, 0, 0, 0, 0, 0, 0, 0, 0, 0, 0, 0, 0, 0, 0, 0, 0, 0, 0, 0, 0, 0, 0, 0, 0, 0, 0, 0, 0, 0, 0, 0, 0, 0, 0, 0, 0, 0, 0, 0, 0, 0, 0, 0, 0, 0, 0, 0, 0, 0, 0, 0, 0, 0, 0, 0, 0, 0, 0, 0, 0, 0, 0, 0, 0, 0, 0, 0, 0, 0, 0, 0, 0, 0, 0, 0, 0, 0, 0, 0, 0, 0, 0, 0, 0, 0, 0, 0, 0, 0, 0, 0, 0])
_k = set([(24, 25), (24, 48), (25, 26), (26, 27), (27, 28), (28, 29), (29, 30), (30, 31), (31, 32), (32, 33), (33, 34), (34, 35), (35, 52), (36, 37), (36, 54), (37, 38), (38, 39), (39, 40), (40, 41), (41, 42), (42, 43), (43, 44), (44, 45), (45, 46), (46, 47), (47, 50), (49, 104), (49, 532), (51, 111), (51, 586), (53, 107), (53, 556), (55, 109), (55, 582), (57, 91), (57, 93), (59, 89), (59, 91), (61, 87), (61, 89), (63, 85), (63, 87), (65, 83), (65, 85), (67, 83), (67, 107), (69, 79), (69, 103), (71, 101), (71, 103), (73, 99), (73, 101), (75, 97), (75, 99), (77, 95), (77, 97), (79, 81), (81, 109), (93, 104), (95, 111), (458, 498), (458, 586), (459, 498), (459, 526), (460, 526), (460, 532), (464, 528), (464, 556), (465, 500), (465, 528), (466, 500), (466, 582)])
me_cube.attributes.new('sharp_edge', 'BOOLEAN', 'EDGE').data.foreach_set('value', [ (min(e.vertices), max(e.vertices)) in _k for e in me_cube.edges])
_uv = me_cube.uv_layers.new(name='UVMap')
_uv.uv.foreach_set('vector', [0.125, 0.75, 0.1442, 0.75, 0.1442, 0.75, 0.125, 0.75, 0.625, 0.4423, 0.625, 0.4231, 0.625, 0.4231, 0.625, 0.4423, 0.2212, 0.5, 0.2019, 0.5, 0.2019, 0.5, 0.2212, 0.5, 0.1635, 0.5, 0.1442, 0.5, 0.1442, 0.5, 0.1635, 0.5, 0.625, 0.3846, 0.625, 0.3654, 0.625, 0.3654, 0.625, 0.3846, 0.1827, 0.5, 0.1635, 0.5, 0.1635, 0.5, 0.1827, 0.5, 0.625, 0.0, 0.625, 0.0, 0.625, 0.0, 0.625, 0.0, 0.625, 0.0, 0.625, 0.0, 0.625, 0.0, 0.625, 0.0, 0.625, 0.0, 0.625, 0.0, 0.625, 0.0, 0.625, 0.0, 0.1442, 0.75, 0.1635, 0.75, 0.1635, 0.75, 0.1442, 0.75, 0.625, 0.0, 0.375, 0.0, 0.375, 0.0, 0.625, 0.0, 0.7019, 0.5, 0.6827, 0.5, 0.6827, 0.5, 0.7019, 0.5, 0.1827, 0.75, 0.2019, 0.75, 0.2019, 0.75, 0.1827, 0.75, 0.625, 0.3269, 0.625, 0.3077, 0.625, 0.3077, 0.625, 0.3269, 0.2212, 0.75, 0.2404, 0.75, 0.2404, 0.75, 0.2212, 0.75, 0.375, 0.25, 0.625, 0.25, 0.625, 0.25, 0.375, 0.25, 0.7212, 0.75, 0.7404, 0.75, 0.7404, 0.75, 0.7212, 0.75, 0.2596, 0.75, 0.2788, 0.75, 0.2788, 0.75, 0.2596, 0.75, 0.1442, 0.5, 0.125, 0.5, 0.125, 0.5, 0.1442, 0.5, 0.3558, 0.75, 0.375, 0.75, 0.375, 0.75, 0.3558, 0.75, 0.2981, 0.7188, 0.3173, 0.7188, 0.3173, 0.75, 0.2981, 0.75, 0.3173, 0.7188, 0.3365, 0.7188, 0.3365, 0.75, 0.3173, 0.75, 0.3365, 0.7188, 0.3558, 0.7188, 0.3558, 0.75, 0.3365, 0.75, 0.2981, 0.75, 0.3173, 0.75, 0.3173, 0.75, 0.2981, 0.75, 0.7404, 0.5, 0.7212, 0.5, 0.7212, 0.5, 0.7404, 0.5, 0.375, 0.75, 0.625, 0.75, 0.625, 0.75, 0.375, 0.75, 0.3365, 0.75, 0.3558, 0.75, 0.3558, 0.75, 0.3365, 0.75, 0.625, 0.5, 0.375, 0.5, 0.375, 0.5, 0.625, 0.5, 0.2019, 0.5, 0.1827, 0.5, 0.1827, 0.5, 0.2019, 0.5, 0.125, 0.7188, 0.1442, 0.7188, 0.1442, 0.75, 0.125, 0.75, 0.1442, 0.7188, 0.1635, 0.7188, 0.1635, 0.75, 0.1442, 0.75, 0.1635, 0.7188, 0.1827, 0.7187, 0.1827, 0.75, 0.1635, 0.75, 0.1827, 0.7187, 0.2019, 0.7187, 0.2019, 0.75, 0.1827, 0.75, 0.2019, 0.7187, 0.2212, 0.7187, 0.2212, 0.75, 0.2019, 0.75, 0.2212, 0.7187, 0.2404, 0.7187, 0.2404, 0.75, 0.2212, 0.75, 0.2404, 0.7187, 0.2596, 0.7187, 0.2596, 0.75, 0.2404, 0.75, 0.2596, 0.7187, 0.2788, 0.7187, 0.2788, 0.75, 0.2596, 0.75, 0.2788, 0.7187, 0.2981, 0.7188, 0.2981, 0.75, 0.2788, 0.75, 0.6827, 0.7187, 0.7019, 0.7187, 0.7019, 0.75, 0.6827, 0.75, 0.7019, 0.7187, 0.7212, 0.7187, 0.7212, 0.75, 0.7019, 0.75, 0.7212, 0.7187, 0.7404, 0.7187, 0.7404, 0.75, 0.7212, 0.75, 0.7404, 0.7187, 0.7596, 0.7187, 0.7596, 0.75, 0.7404, 0.75, 0.7596, 0.7187, 0.7788, 0.7187, 0.7788, 0.75, 0.7596, 0.75, 0.7788, 0.7187, 0.7981, 0.7188, 0.7981, 0.75, 0.7788, 0.75, 0.7981, 0.7188, 0.8173, 0.7188, 0.8173, 0.75, 0.7981, 0.75, 0.8173, 0.7188, 0.8365, 0.7188, 0.8365, 0.75, 0.8173, 0.75, 0.8365, 0.7188, 0.8558, 0.7188, 0.8558, 0.75, 0.8365, 0.75, 0.375, 0.2188, 0.625, 0.2188, 0.625, 0.25, 0.375, 0.25, 0.2404, 0.5, 0.2212, 0.5, 0.2212, 0.5, 0.2404, 0.5, 0.375, 0.7188, 0.625, 0.7188, 0.625, 0.75, 0.375, 0.75, 0.2788, 0.5, 0.2596, 0.5, 0.2596, 0.5, 0.2788, 0.5, 0.3558, 0.7188, 0.375, 0.7188, 0.375, 0.75, 0.3558, 0.75, 0.8558, 0.7188, 0.875, 0.7188, 0.875, 0.75, 0.8558, 0.75, 0.625, 0.7188, 0.6442, 0.7188, 0.6442, 0.75, 0.625, 0.75, 0.6442, 0.7188, 0.6635, 0.7188, 0.6635, 0.75, 0.6442, 0.75, 0.6635, 0.7188, 0.6827, 0.7187, 0.6827, 0.75, 0.6635, 0.75, 0.375, 0.3077, 0.625, 0.3077, 0.625, 0.3269, 0.375, 0.3269, 0.375, 0.3269, 0.625, 0.3269, 0.625, 0.3462, 0.375, 0.3462, 0.375, 0.3462, 0.625, 0.3462, 0.625, 0.3654, 0.375, 0.3654, 0.375, 0.3654, 0.625, 0.3654, 0.625, 0.3846, 0.375, 0.3846, 0.375, 0.3846, 0.625, 0.3846, 0.625, 0.4038, 0.375, 0.4038, 0.375, 0.4038, 0.625, 0.4038, 0.625, 0.4231, 0.375, 0.4231, 0.375, 0.4231, 0.625, 0.4231, 0.625, 0.4423, 0.375, 0.4423, 0.375, 0.4423, 0.625, 0.4423, 0.625, 0.4615, 0.375, 0.4615, 0.375, 0.4615, 0.625, 0.4615, 0.625, 0.4808, 0.375, 0.4808, 0.375, 0.8654, 0.625, 0.8654, 0.625, 0.8846, 0.375, 0.8846, 0.375, 0.8846, 0.625, 0.8846, 0.625, 0.9038, 0.375, 0.9038, 0.375, 0.9038, 0.625, 0.9038, 0.625, 0.9231, 0.375, 0.9231, 0.375, 0.9231, 0.625, 0.9231, 0.625, 0.9423, 0.375, 0.9423, 0.375, 0.9423, 0.625, 0.9423, 0.625, 0.9615, 0.375, 0.9615, 0.375, 0.9615, 0.625, 0.9615, 0.625, 0.9808, 0.375, 0.9808, 0.375, 0.25, 0.625, 0.25, 0.625, 0.2692, 0.375, 0.2692, 0.375, 0.2692, 0.625, 0.2692, 0.625, 0.2885, 0.375, 0.2885, 0.375, 0.2885, 0.625, 0.2885, 0.625, 0.3077, 0.375, 0.3077, 0.375, 0.75, 0.625, 0.75, 0.625, 0.7692, 0.375, 0.7692, 0.375, 0.7692, 0.625, 0.7692, 0.625, 0.7885, 0.375, 0.7885, 0.375, 0.7885, 0.625, 0.7885, 0.625, 0.8077, 0.375, 0.8077, 0.375, 0.8077, 0.625, 0.8077, 0.625, 0.8269, 0.375, 0.8269, 0.375, 0.8269, 0.625, 0.8269, 0.625, 0.8462, 0.375, 0.8462, 0.375, 0.8462, 0.625, 0.8462, 0.625, 0.8654, 0.375, 0.8654, 0.375, 0.4808, 0.625, 0.4808, 0.625, 0.5, 0.375, 0.5, 0.375, 0.9808, 0.625, 0.9808, 0.625, 1.0, 0.375, 1.0, 0.2596, 0.5, 0.2404, 0.5, 0.2404, 0.5, 0.2596, 0.5, 0.625, 0.2885, 0.625, 0.2692, 0.625, 0.2692, 0.625, 0.2885, 0.1635, 0.75, 0.1827, 0.75, 0.1827, 0.75, 0.1635, 0.75, 0.2981, 0.5, 0.2788, 0.5, 0.2788, 0.5, 0.2981, 0.5, 0.7596, 0.75, 0.7788, 0.75, 0.7788, 0.75, 0.7596, 0.75, 0.2019, 0.75, 0.2212, 0.75, 0.2212, 0.75, 0.2019, 0.75, 0.3365, 0.5, 0.3173, 0.5, 0.3173, 0.5, 0.3365, 0.5, 0.2404, 0.75, 0.2596, 0.75, 0.2596, 0.75, 0.2404, 0.75, 0.375, 0.5, 0.3558, 0.5, 0.3558, 0.5, 0.375, 0.5, 0.2788, 0.75, 0.2981, 0.75, 0.2981, 0.75, 0.2788, 0.75, 0.625, 0.4615, 0.625, 0.4423, 0.625, 0.4423, 0.625, 0.4615, 0.3173, 0.75, 0.3365, 0.75, 0.3365, 0.75, 0.3173, 0.75, 0.7788, 0.5, 0.7596, 0.5, 0.7596, 0.5, 0.7788, 0.5, 0.8365, 0.75, 0.8558, 0.75, 0.8558, 0.75, 0.8365, 0.75, 0.7981, 0.5, 0.7788, 0.5, 0.7788, 0.5, 0.7981, 0.5, 0.8558, 0.5, 0.8365, 0.5, 0.8365, 0.5, 0.8558, 0.5, 0.8173, 0.5, 0.7981, 0.5, 0.7981, 0.5, 0.8173, 0.5, 0.7596, 0.5, 0.7404, 0.5, 0.7404, 0.5, 0.7596, 0.5, 0.7212, 0.5, 0.7019, 0.5, 0.7019, 0.5, 0.7212, 0.5, 0.6827, 0.5, 0.6635, 0.5, 0.6635, 0.5, 0.6827, 0.5, 0.625, 0.3462, 0.625, 0.3269, 0.625, 0.3269, 0.625, 0.3462, 0.875, 0.5, 0.8558, 0.5, 0.8558, 0.5, 0.875, 0.5, 0.6827, 0.5, 0.6635, 0.5, 0.6635, 0.5, 0.6827, 0.5, 0.6442, 0.75, 0.6635, 0.75, 0.6635, 0.75, 0.6442, 0.75, 0.8365, 0.5, 0.8173, 0.5, 0.8173, 0.5, 0.8365, 0.5, 0.625, 1.0, 0.625, 0.9808, 0.625, 0.9808, 0.625, 1.0, 0.3558, 0.5, 0.3365, 0.5, 0.3365, 0.5, 0.3558, 0.5, 0.625, 0.25, 0.625, 0.25, 0.625, 0.25, 0.625, 0.25, 0.625, 0.25, 0.625, 0.25, 0.625, 0.25, 0.625, 0.25, 0.625, 0.25, 0.625, 0.25, 0.625, 0.25, 0.625, 0.25, 0.3173, 0.5, 0.2981, 0.5, 0.2981, 0.5, 0.3173, 0.5, 0.625, 0.9038, 0.625, 0.8846, 0.625, 0.8846, 0.625, 0.9038, 0.8365, 0.75, 0.8558, 0.75, 0.8558, 0.75, 0.8365, 0.75, 0.7981, 0.75, 0.8173, 0.75, 0.8173, 0.75, 0.7981, 0.75, 0.7596, 0.75, 0.7788, 0.75, 0.7788, 0.75, 0.7596, 0.75, 0.7212, 0.75, 0.7404, 0.75, 0.7404, 0.75, 0.7212, 0.75, 0.625, 0.8269, 0.625, 0.8077, 0.625, 0.8077, 0.625, 0.8269, 0.625, 0.7885, 0.625, 0.7692, 0.625, 0.7692, 0.625, 0.7885, 0.625, 0.5, 0.625, 0.4808, 0.625, 0.4808, 0.625, 0.5, 0.625, 0.2692, 0.625, 0.25, 0.625, 0.25, 0.625, 0.2692, 0.8173, 0.5, 0.7981, 0.5, 0.7981, 0.5, 0.8173, 0.5, 0.7019, 0.5, 0.6827, 0.5, 0.6827, 0.5, 0.7019, 0.5, 0.7404, 0.5, 0.7212, 0.5, 0.7212, 0.5, 0.7404, 0.5, 0.7788, 0.5, 0.7596, 0.5, 0.7596, 0.5, 0.7788, 0.5, 0.7981, 0.5, 0.7788, 0.5, 0.7788, 0.5, 0.7981, 0.5, 0.8173, 0.75, 0.8365, 0.75, 0.8365, 0.75, 0.8173, 0.75, 0.8558, 0.5, 0.8365, 0.5, 0.8365, 0.5, 0.8558, 0.5, 0.8558, 0.75, 0.875, 0.75, 0.875, 0.75, 0.8558, 0.75, 0.8365, 0.5, 0.8173, 0.5, 0.8173, 0.5, 0.8365, 0.5, 0.7788, 0.75, 0.7981, 0.75, 0.7981, 0.75, 0.7788, 0.75, 0.7596, 0.5, 0.7404, 0.5, 0.7404, 0.5, 0.7596, 0.5, 0.7404, 0.75, 0.7596, 0.75, 0.7596, 0.75, 0.7404, 0.75, 0.7212, 0.5, 0.7019, 0.5, 0.7019, 0.5, 0.7212, 0.5, 0.7019, 0.75, 0.7212, 0.75, 0.7212, 0.75, 0.7019, 0.75, 0.625, 0.4808, 0.625, 0.4615, 0.625, 0.4615, 0.625, 0.4808, 0.6635, 0.75, 0.6827, 0.75, 0.6827, 0.75, 0.6635, 0.75, 0.625, 0.75, 0.6442, 0.75, 0.6442, 0.75, 0.625, 0.75, 0.7981, 0.75, 0.8173, 0.75, 0.8173, 0.75, 0.7981, 0.75, 0.625, 0.75, 0.625, 0.75, 0.625, 0.75, 0.625, 0.75, 0.625, 0.75, 0.625, 0.75, 0.625, 0.75, 0.625, 0.75, 0.625, 0.75, 0.625, 0.75, 0.625, 0.75, 0.625, 0.75, 0.6635, 0.75, 0.6827, 0.75, 0.6827, 0.75, 0.6635, 0.75, 0.625, 0.4231, 0.625, 0.4038, 0.625, 0.4038, 0.625, 0.4231, 0.625, 0.4038, 0.625, 0.3846, 0.625, 0.3846, 0.625, 0.4038, 0.625, 0.75, 0.6442, 0.75, 0.6442, 0.75, 0.625, 0.75, 0.6442, 0.5, 0.625, 0.5, 0.625, 0.5, 0.6442, 0.5, 0.625, 0.3654, 0.625, 0.3462, 0.625, 0.3462, 0.625, 0.3654, 0.8558, 0.75, 0.875, 0.75, 0.875, 0.75, 0.8558, 0.75, 0.625, 0.3077, 0.625, 0.2885, 0.625, 0.2885, 0.625, 0.3077, 0.625, 0.9808, 0.625, 0.9615, 0.625, 0.9615, 0.625, 0.9808, 0.625, 0.9615, 0.625, 0.9423, 0.625, 0.9423, 0.625, 0.9615, 0.625, 0.9231, 0.625, 0.9038, 0.625, 0.9038, 0.625, 0.9231, 0.6635, 0.5, 0.6442, 0.5, 0.6442, 0.5, 0.6635, 0.5, 0.625, 0.8846, 0.625, 0.8654, 0.625, 0.8654, 0.625, 0.8846, 0.625, 0.8462, 0.625, 0.8269, 0.625, 0.8269, 0.625, 0.8462, 0.6442, 0.75, 0.6635, 0.75, 0.6635, 0.75, 0.6442, 0.75, 0.625, 0.8077, 0.625, 0.7885, 0.625, 0.7885, 0.625, 0.8077, 0.6827, 0.75, 0.7019, 0.75, 0.7019, 0.75, 0.6827, 0.75, 0.6635, 0.5, 0.6442, 0.5, 0.6442, 0.5, 0.6635, 0.5, 0.625, 0.7692, 0.625, 0.75, 0.625, 0.75, 0.625, 0.7692, 0.7019, 0.75, 0.7212, 0.75, 0.7212, 0.75, 0.7019, 0.75, 0.875, 0.5, 0.8558, 0.5, 0.8558, 0.5, 0.875, 0.5, 0.625, 0.9423, 0.625, 0.9231, 0.625, 0.9231, 0.625, 0.9423, 0.7404, 0.75, 0.7596, 0.75, 0.7596, 0.75, 0.7404, 0.75, 0.7788, 0.75, 0.7981, 0.75, 0.7981, 0.75, 0.7788, 0.75, 0.625, 0.8654, 0.625, 0.8462, 0.625, 0.8462, 0.625, 0.8654, 0.625, 0.5, 0.625, 0.5, 0.625, 0.5, 0.625, 0.5, 0.625, 0.5, 0.625, 0.5, 0.625, 0.5, 0.625, 0.5, 0.625, 0.5, 0.625, 0.5, 0.625, 0.5, 0.625, 0.5, 0.6442, 0.5, 0.625, 0.5, 0.625, 0.5, 0.6442, 0.5, 0.8173, 0.75, 0.8365, 0.75, 0.8365, 0.75, 0.8173, 0.75, 0.6827, 0.5, 0.6635, 0.5, 0.6635, 0.5, 0.6827, 0.5, 0.6827, 0.5, 0.6635, 0.5, 0.6635, 0.5, 0.6827, 0.5, 0.6827, 0.5, 0.6635, 0.5, 0.6635, 0.5, 0.6827, 0.5, 0.6827, 0.5, 0.6635, 0.5, 0.6635, 0.5, 0.6827, 0.5, 0.7212, 0.5, 0.7019, 0.5, 0.7019, 0.5, 0.7212, 0.5, 0.7212, 0.5, 0.7019, 0.5, 0.7019, 0.5, 0.7212, 0.5, 0.7212, 0.5, 0.7019, 0.5, 0.7019, 0.5, 0.7212, 0.5, 0.7212, 0.5, 0.7019, 0.5, 0.7019, 0.5, 0.7212, 0.5, 0.7596, 0.5, 0.7404, 0.5, 0.7404, 0.5, 0.7596, 0.5, 0.7596, 0.5, 0.7404, 0.5, 0.7404, 0.5, 0.7596, 0.5, 0.7596, 0.5, 0.7404, 0.5, 0.7404, 0.5, 0.7596, 0.5, 0.7596, 0.5, 0.7404, 0.5, 0.7404, 0.5, 0.7596, 0.5, 0.8173, 0.5, 0.7981, 0.5, 0.7981, 0.5, 0.8173, 0.5, 0.8173, 0.5, 0.7981, 0.5, 0.7981, 0.5, 0.8173, 0.5, 0.8173, 0.5, 0.7981, 0.5, 0.7981, 0.5, 0.8173, 0.5, 0.8173, 0.5, 0.7981, 0.5, 0.7981, 0.5, 0.8173, 0.5, 0.8558, 0.5, 0.8365, 0.5, 0.8365, 0.5, 0.8558, 0.5, 0.8558, 0.5, 0.8365, 0.5, 0.8365, 0.5, 0.8558, 0.5, 0.8558, 0.5, 0.8365, 0.5, 0.8365, 0.5, 0.8558, 0.5, 0.8558, 0.5, 0.8365, 0.5, 0.8365, 0.5, 0.8558, 0.5, 0.8365, 0.75, 0.8558, 0.75, 0.8558, 0.75, 0.8365, 0.75, 0.8365, 0.75, 0.8558, 0.75, 0.8558, 0.75, 0.8365, 0.75, 0.8365, 0.75, 0.8558, 0.75, 0.8558, 0.75, 0.8365, 0.75, 0.8365, 0.75, 0.8558, 0.75, 0.8558, 0.75, 0.8365, 0.75, 0.7981, 0.75, 0.8173, 0.75, 0.8173, 0.75, 0.7981, 0.75, 0.7981, 0.75, 0.8173, 0.75, 0.8173, 0.75, 0.7981, 0.75, 0.7981, 0.75, 0.8173, 0.75, 0.8173, 0.75, 0.7981, 0.75, 0.7981, 0.75, 0.8173, 0.75, 0.8173, 0.75, 0.7981, 0.75, 0.7596, 0.75, 0.7788, 0.75, 0.7788, 0.75, 0.7596, 0.75, 0.7596, 0.75, 0.7788, 0.75, 0.7788, 0.75, 0.7596, 0.75, 0.7596, 0.75, 0.7788, 0.75, 0.7788, 0.75, 0.7596, 0.75, 0.7596, 0.75, 0.7788, 0.75, 0.7788, 0.75, 0.7596, 0.75, 0.7212, 0.75, 0.7404, 0.75, 0.7404, 0.75, 0.7212, 0.75, 0.7212, 0.75, 0.7404, 0.75, 0.7404, 0.75, 0.7212, 0.75, 0.7212, 0.75, 0.7404, 0.75, 0.7404, 0.75, 0.7212, 0.75, 0.7212, 0.75, 0.7404, 0.75, 0.7404, 0.75, 0.7212, 0.75, 0.6827, 0.75, 0.7019, 0.75, 0.7019, 0.75, 0.6827, 0.75, 0.6827, 0.75, 0.7019, 0.75, 0.7019, 0.75, 0.6827, 0.75, 0.6827, 0.75, 0.7019, 0.75, 0.7019, 0.75, 0.6827, 0.75, 0.6827, 0.75, 0.7019, 0.75, 0.7019, 0.75, 0.6827, 0.75, 0.6442, 0.75, 0.6635, 0.75, 0.6635, 0.75, 0.6442, 0.75, 0.6442, 0.75, 0.6635, 0.75, 0.6635, 0.75, 0.6442, 0.75, 0.6442, 0.75, 0.6635, 0.75, 0.6635, 0.75, 0.6442, 0.75, 0.6442, 0.75, 0.6635, 0.75, 0.6635, 0.75, 0.6442, 0.75, 0.8558, 0.75, 0.875, 0.75, 0.875, 0.75, 0.8558, 0.75, 0.8558, 0.75, 0.875, 0.75, 0.875, 0.75, 0.8558, 0.75, 0.8558, 0.75, 0.875, 0.75, 0.875, 0.75, 0.8558, 0.75, 0.8558, 0.75, 0.875, 0.75, 0.875, 0.75, 0.8558, 0.75, 0.6442, 0.5, 0.625, 0.5, 0.625, 0.5, 0.6442, 0.5, 0.6442, 0.5, 0.625, 0.5, 0.625, 0.5, 0.6442, 0.5, 0.6442, 0.5, 0.625, 0.5, 0.625, 0.5, 0.6442, 0.5, 0.6442, 0.5, 0.625, 0.5, 0.625, 0.5, 0.6442, 0.5, 0.7981, 0.5, 0.7788, 0.5, 0.7788, 0.5, 0.7981, 0.5, 0.7981, 0.5, 0.7788, 0.5, 0.7788, 0.5, 0.7981, 0.5, 0.7981, 0.5, 0.7788, 0.5, 0.7788, 0.5, 0.7981, 0.5, 0.7981, 0.5, 0.7788, 0.5, 0.7788, 0.5, 0.7981, 0.5, 0.7788, 0.5, 0.7596, 0.5, 0.7596, 0.5, 0.7788, 0.5, 0.7788, 0.5, 0.7596, 0.5, 0.7596, 0.5, 0.7788, 0.5, 0.7788, 0.5, 0.7596, 0.5, 0.7596, 0.5, 0.7788, 0.5, 0.7788, 0.5, 0.7596, 0.5, 0.7596, 0.5, 0.7788, 0.5, 0.7404, 0.5, 0.7212, 0.5, 0.7212, 0.5, 0.7404, 0.5, 0.7404, 0.5, 0.7212, 0.5, 0.7212, 0.5, 0.7404, 0.5, 0.7404, 0.5, 0.7212, 0.5, 0.7212, 0.5, 0.7404, 0.5, 0.7404, 0.5, 0.7212, 0.5, 0.7212, 0.5, 0.7404, 0.5, 0.7019, 0.5, 0.6827, 0.5, 0.6827, 0.5, 0.7019, 0.5, 0.7019, 0.5, 0.6827, 0.5, 0.6827, 0.5, 0.7019, 0.5, 0.7019, 0.5, 0.6827, 0.5, 0.6827, 0.5, 0.7019, 0.5, 0.7019, 0.5, 0.6827, 0.5, 0.6827, 0.5, 0.7019, 0.5, 0.6635, 0.5, 0.6442, 0.5, 0.6442, 0.5, 0.6635, 0.5, 0.6635, 0.5, 0.6442, 0.5, 0.6442, 0.5, 0.6635, 0.5, 0.6635, 0.5, 0.6442, 0.5, 0.6442, 0.5, 0.6635, 0.5, 0.6635, 0.5, 0.6442, 0.5, 0.6442, 0.5, 0.6635, 0.5, 0.625, 0.75, 0.6442, 0.75, 0.6442, 0.75, 0.625, 0.75, 0.625, 0.75, 0.6442, 0.75, 0.6442, 0.75, 0.625, 0.75, 0.625, 0.75, 0.6442, 0.75, 0.6442, 0.75, 0.625, 0.75, 0.625, 0.75, 0.6442, 0.75, 0.6442, 0.75, 0.625, 0.75, 0.6635, 0.75, 0.6827, 0.75, 0.6827, 0.75, 0.6635, 0.75, 0.6635, 0.75, 0.6827, 0.75, 0.6827, 0.75, 0.6635, 0.75, 0.6635, 0.75, 0.6827, 0.75, 0.6827, 0.75, 0.6635, 0.75, 0.6635, 0.75, 0.6827, 0.75, 0.6827, 0.75, 0.6635, 0.75, 0.7019, 0.75, 0.7212, 0.75, 0.7212, 0.75, 0.7019, 0.75, 0.7019, 0.75, 0.7212, 0.75, 0.7212, 0.75, 0.7019, 0.75, 0.7019, 0.75, 0.7212, 0.75, 0.7212, 0.75, 0.7019, 0.75, 0.7019, 0.75, 0.7212, 0.75, 0.7212, 0.75, 0.7019, 0.75, 0.7404, 0.75, 0.7596, 0.75, 0.7596, 0.75, 0.7404, 0.75, 0.7404, 0.75, 0.7596, 0.75, 0.7596, 0.75, 0.7404, 0.75, 0.7404, 0.75, 0.7596, 0.75, 0.7596, 0.75, 0.7404, 0.75, 0.7404, 0.75, 0.7596, 0.75, 0.7596, 0.75, 0.7404, 0.75, 0.7788, 0.75, 0.7981, 0.75, 0.7981, 0.75, 0.7788, 0.75, 0.7788, 0.75, 0.7981, 0.75, 0.7981, 0.75, 0.7788, 0.75, 0.7788, 0.75, 0.7981, 0.75, 0.7981, 0.75, 0.7788, 0.75, 0.7788, 0.75, 0.7981, 0.75, 0.7981, 0.75, 0.7788, 0.75, 0.8173, 0.75, 0.8365, 0.75, 0.8365, 0.75, 0.8173, 0.75, 0.8173, 0.75, 0.8365, 0.75, 0.8365, 0.75, 0.8173, 0.75, 0.8173, 0.75, 0.8365, 0.75, 0.8365, 0.75, 0.8173, 0.75, 0.8173, 0.75, 0.8365, 0.75, 0.8365, 0.75, 0.8173, 0.75, 0.875, 0.5, 0.8558, 0.5, 0.8558, 0.5, 0.875, 0.5, 0.875, 0.5, 0.8558, 0.5, 0.8558, 0.5, 0.875, 0.5, 0.875, 0.5, 0.8558, 0.5, 0.8558, 0.5, 0.875, 0.5, 0.875, 0.5, 0.8558, 0.5, 0.8558, 0.5, 0.875, 0.5, 0.8365, 0.5, 0.8173, 0.5, 0.8173, 0.5, 0.8365, 0.5, 0.8365, 0.5, 0.8173, 0.5, 0.8173, 0.5, 0.8365, 0.5, 0.8365, 0.5, 0.8173, 0.5, 0.8173, 0.5, 0.8365, 0.5, 0.8365, 0.5, 0.8173, 0.5, 0.8173, 0.5, 0.8365, 0.5, 0.6827, 0.5, 0.6635, 0.5, 0.6635, 0.5, 0.6827, 0.5, 0.6827, 0.5, 0.6635, 0.5, 0.6635, 0.5, 0.6827, 0.5, 0.625, 0.4423, 0.625, 0.4615, 0.625, 0.4615, 0.625, 0.4423, 0.625, 0.4423, 0.625, 0.4615, 0.625, 0.4615, 0.625, 0.4423, 0.7212, 0.5, 0.7019, 0.5, 0.7019, 0.5, 0.7212, 0.5, 0.7212, 0.5, 0.7019, 0.5, 0.7019, 0.5, 0.7212, 0.5, 0.625, 0.4038, 0.625, 0.4231, 0.625, 0.4231, 0.625, 0.4038, 0.625, 0.4038, 0.625, 0.4231, 0.625, 0.4231, 0.625, 0.4038, 0.7596, 0.5, 0.7404, 0.5, 0.7404, 0.5, 0.7596, 0.5, 0.7596, 0.5, 0.7404, 0.5, 0.7404, 0.5, 0.7596, 0.5, 0.625, 0.3654, 0.625, 0.3846, 0.625, 0.3846, 0.625, 0.3654, 0.625, 0.3654, 0.625, 0.3846, 0.625, 0.3846, 0.625, 0.3654, 0.8173, 0.5, 0.7981, 0.5, 0.7981, 0.5, 0.8173, 0.5, 0.8173, 0.5, 0.7981, 0.5, 0.7981, 0.5, 0.8173, 0.5, 0.625, 0.3077, 0.625, 0.3269, 0.625, 0.3269, 0.625, 0.3077, 0.625, 0.3077, 0.625, 0.3269, 0.625, 0.3269, 0.625, 0.3077, 0.8558, 0.5, 0.8365, 0.5, 0.8365, 0.5, 0.8558, 0.5, 0.8558, 0.5, 0.8365, 0.5, 0.8365, 0.5, 0.8558, 0.5, 0.625, 0.2692, 0.625, 0.2885, 0.625, 0.2885, 0.625, 0.2692, 0.625, 0.2692, 0.625, 0.2885, 0.625, 0.2885, 0.625, 0.2692, 0.8365, 0.75, 0.8558, 0.75, 0.8558, 0.75, 0.8365, 0.75, 0.8365, 0.75, 0.8558, 0.75, 0.8558, 0.75, 0.8365, 0.75, 0.625, 0.9615, 0.625, 0.9808, 0.625, 0.9808, 0.625, 0.9615, 0.625, 0.9615, 0.625, 0.9808, 0.625, 0.9808, 0.625, 0.9615, 0.7981, 0.75, 0.8173, 0.75, 0.8173, 0.75, 0.7981, 0.75, 0.7981, 0.75, 0.8173, 0.75, 0.8173, 0.75, 0.7981, 0.75, 0.625, 0.9231, 0.625, 0.9423, 0.625, 0.9423, 0.625, 0.9231, 0.625, 0.9231, 0.625, 0.9423, 0.625, 0.9423, 0.625, 0.9231, 0.7596, 0.75, 0.7788, 0.75, 0.7788, 0.75, 0.7596, 0.75, 0.7596, 0.75, 0.7788, 0.75, 0.7788, 0.75, 0.7596, 0.75, 0.625, 0.8846, 0.625, 0.9038, 0.625, 0.9038, 0.625, 0.8846, 0.625, 0.8846, 0.625, 0.9038, 0.625, 0.9038, 0.625, 0.8846, 0.7212, 0.75, 0.7404, 0.75, 0.7404, 0.75, 0.7212, 0.75, 0.7212, 0.75, 0.7404, 0.75, 0.7404, 0.75, 0.7212, 0.75, 0.625, 0.8462, 0.625, 0.8654, 0.625, 0.8654, 0.625, 0.8462, 0.625, 0.8462, 0.625, 0.8654, 0.625, 0.8654, 0.625, 0.8462, 0.6827, 0.75, 0.7019, 0.75, 0.7019, 0.75, 0.6827, 0.75, 0.6827, 0.75, 0.7019, 0.75, 0.7019, 0.75, 0.6827, 0.75, 0.625, 0.8077, 0.625, 0.8269, 0.625, 0.8269, 0.625, 0.8077, 0.625, 0.8077, 0.625, 0.8269, 0.625, 0.8269, 0.625, 0.8077, 0.6442, 0.75, 0.6635, 0.75, 0.6635, 0.75, 0.6442, 0.75, 0.6442, 0.75, 0.6635, 0.75, 0.6635, 0.75, 0.6442, 0.75, 0.625, 0.7692, 0.625, 0.7885, 0.625, 0.7885, 0.625, 0.7692, 0.625, 0.7692, 0.625, 0.7885, 0.625, 0.7885, 0.625, 0.7692, 0.8558, 0.75, 0.875, 0.75, 0.875, 0.75, 0.8558, 0.75, 0.8558, 0.75, 0.875, 0.75, 0.875, 0.75, 0.8558, 0.75, 0.625, 0.9808, 0.625, 1.0, 0.625, 1.0, 0.625, 0.9808, 0.625, 0.9808, 0.625, 1.0, 0.625, 1.0, 0.625, 0.9808, 0.6442, 0.5, 0.625, 0.5, 0.625, 0.5, 0.6442, 0.5, 0.6442, 0.5, 0.625, 0.5, 0.625, 0.5, 0.6442, 0.5, 0.625, 0.4808, 0.625, 0.5, 0.625, 0.5, 0.625, 0.4808, 0.625, 0.4808, 0.625, 0.5, 0.625, 0.5, 0.625, 0.4808, 0.7981, 0.5, 0.7788, 0.5, 0.7788, 0.5, 0.7981, 0.5, 0.7981, 0.5, 0.7788, 0.5, 0.7788, 0.5, 0.7981, 0.5, 0.625, 0.3269, 0.625, 0.3462, 0.625, 0.3462, 0.625, 0.3269, 0.625, 0.3269, 0.625, 0.3462, 0.625, 0.3462, 0.625, 0.3269, 0.7788, 0.5, 0.7596, 0.5, 0.7596, 0.5, 0.7788, 0.5, 0.7788, 0.5, 0.7596, 0.5, 0.7596, 0.5, 0.7788, 0.5, 0.625, 0.3462, 0.625, 0.3654, 0.625, 0.3654, 0.625, 0.3462, 0.625, 0.3462, 0.625, 0.3654, 0.625, 0.3654, 0.625, 0.3462, 0.7404, 0.5, 0.7212, 0.5, 0.7212, 0.5, 0.7404, 0.5, 0.7404, 0.5, 0.7212, 0.5, 0.7212, 0.5, 0.7404, 0.5, 0.625, 0.3846, 0.625, 0.4038, 0.625, 0.4038, 0.625, 0.3846, 0.625, 0.3846, 0.625, 0.4038, 0.625, 0.4038, 0.625, 0.3846, 0.7019, 0.5, 0.6827, 0.5, 0.6827, 0.5, 0.7019, 0.5, 0.7019, 0.5, 0.6827, 0.5, 0.6827, 0.5, 0.7019, 0.5, 0.625, 0.4231, 0.625, 0.4423, 0.625, 0.4423, 0.625, 0.4231, 0.625, 0.4231, 0.625, 0.4423, 0.625, 0.4423, 0.625, 0.4231, 0.6635, 0.5, 0.6442, 0.5, 0.6442, 0.5, 0.6635, 0.5, 0.6635, 0.5, 0.6442, 0.5, 0.6442, 0.5, 0.6635, 0.5, 0.625, 0.4615, 0.625, 0.4808, 0.625, 0.4808, 0.625, 0.4615, 0.625, 0.4615, 0.625, 0.4808, 0.625, 0.4808, 0.625, 0.4615, 0.625, 0.75, 0.6442, 0.75, 0.6442, 0.75, 0.625, 0.75, 0.625, 0.75, 0.6442, 0.75, 0.6442, 0.75, 0.625, 0.75, 0.625, 0.75, 0.625, 0.7692, 0.625, 0.7692, 0.625, 0.75, 0.625, 0.75, 0.625, 0.7692, 0.625, 0.7692, 0.625, 0.75, 0.6635, 0.75, 0.6827, 0.75, 0.6827, 0.75, 0.6635, 0.75, 0.6635, 0.75, 0.6827, 0.75, 0.6827, 0.75, 0.6635, 0.75, 0.625, 0.7885, 0.625, 0.8077, 0.625, 0.8077, 0.625, 0.7885, 0.625, 0.7885, 0.625, 0.8077, 0.625, 0.8077, 0.625, 0.7885, 0.7019, 0.75, 0.7212, 0.75, 0.7212, 0.75, 0.7019, 0.75, 0.7019, 0.75, 0.7212, 0.75, 0.7212, 0.75, 0.7019, 0.75, 0.625, 0.8269, 0.625, 0.8462, 0.625, 0.8462, 0.625, 0.8269, 0.625, 0.8269, 0.625, 0.8462, 0.625, 0.8462, 0.625, 0.8269, 0.7404, 0.75, 0.7596, 0.75, 0.7596, 0.75, 0.7404, 0.75, 0.7404, 0.75, 0.7596, 0.75, 0.7596, 0.75, 0.7404, 0.75, 0.625, 0.8654, 0.625, 0.8846, 0.625, 0.8846, 0.625, 0.8654, 0.625, 0.8654, 0.625, 0.8846, 0.625, 0.8846, 0.625, 0.8654, 0.7788, 0.75, 0.7981, 0.75, 0.7981, 0.75, 0.7788, 0.75, 0.7788, 0.75, 0.7981, 0.75, 0.7981, 0.75, 0.7788, 0.75, 0.625, 0.9038, 0.625, 0.9231, 0.625, 0.9231, 0.625, 0.9038, 0.625, 0.9038, 0.625, 0.9231, 0.625, 0.9231, 0.625, 0.9038, 0.8173, 0.75, 0.8365, 0.75, 0.8365, 0.75, 0.8173, 0.75, 0.8173, 0.75, 0.8365, 0.75, 0.8365, 0.75, 0.8173, 0.75, 0.625, 0.9423, 0.625, 0.9615, 0.625, 0.9615, 0.625, 0.9423, 0.625, 0.9423, 0.625, 0.9615, 0.625, 0.9615, 0.625, 0.9423, 0.875, 0.5, 0.8558, 0.5, 0.8558, 0.5, 0.875, 0.5, 0.875, 0.5, 0.8558, 0.5, 0.8558, 0.5, 0.875, 0.5, 0.625, 0.25, 0.625, 0.2692, 0.625, 0.2692, 0.625, 0.25, 0.625, 0.25, 0.625, 0.2692, 0.625, 0.2692, 0.625, 0.25, 0.8365, 0.5, 0.8173, 0.5, 0.8173, 0.5, 0.8365, 0.5, 0.8365, 0.5, 0.8173, 0.5, 0.8173, 0.5, 0.8365, 0.5, 0.625, 0.2885, 0.625, 0.3077, 0.625, 0.3077, 0.625, 0.2885, 0.625, 0.2885, 0.625, 0.3077, 0.625, 0.3077, 0.625, 0.2885, 0.6827, 0.75, 0.7019, 0.75, 0.7019, 0.75, 0.6827, 0.75, 0.6635, 0.5312, 0.6827, 0.5312, 0.6827, 0.5625, 0.6635, 0.5625, 0.6635, 0.5938, 0.6827, 0.5938, 0.6827, 0.625, 0.6635, 0.625, 0.6635, 0.6562, 0.6827, 0.6562, 0.6827, 0.6875, 0.6635, 0.6875, 0.6442, 0.5312, 0.6635, 0.5312, 0.6635, 0.5625, 0.6442, 0.5625, 0.6442, 0.5938, 0.6635, 0.5938, 0.6635, 0.625, 0.6442, 0.625, 0.6442, 0.6562, 0.6635, 0.6562, 0.6635, 0.6875, 0.6442, 0.6875, 0.625, 0.5312, 0.6442, 0.5312, 0.6442, 0.5625, 0.625, 0.5625, 0.625, 0.5938, 0.6442, 0.5938, 0.6442, 0.625, 0.625, 0.625, 0.625, 0.6563, 0.6442, 0.6562, 0.6442, 0.6875, 0.625, 0.6875, 0.8558, 0.5312, 0.875, 0.5312, 0.875, 0.5625, 0.8558, 0.5625, 0.8558, 0.5937, 0.875, 0.5938, 0.875, 0.625, 0.8558, 0.625, 0.8558, 0.6562, 0.875, 0.6562, 0.875, 0.6875, 0.8558, 0.6875, 0.3558, 0.5312, 0.375, 0.5312, 0.375, 0.5625, 0.3558, 0.5625, 0.3558, 0.5937, 0.375, 0.5937, 0.375, 0.625, 0.3558, 0.625, 0.3558, 0.6562, 0.375, 0.6562, 0.375, 0.6875, 0.3558, 0.6875, 0.375, 0.5312, 0.625, 0.5312, 0.625, 0.5625, 0.375, 0.5625, 0.375, 0.5937, 0.625, 0.5938, 0.625, 0.625, 0.375, 0.625, 0.375, 0.6562, 0.625, 0.6563, 0.625, 0.6875, 0.375, 0.6875, 0.375, 0.03125, 0.625, 0.03125, 0.625, 0.0625, 0.375, 0.0625, 0.375, 0.09375, 0.625, 0.09375, 0.625, 0.125, 0.375, 0.125, 0.375, 0.1562, 0.625, 0.1562, 0.625, 0.1875, 0.375, 0.1875, 0.8365, 0.5312, 0.8558, 0.5312, 0.8558, 0.5625, 0.8365, 0.5625, 0.8365, 0.5938, 0.8558, 0.5937, 0.8558, 0.625, 0.8365, 0.625, 0.8365, 0.6562, 0.8558, 0.6562, 0.8558, 0.6875, 0.8365, 0.6875, 0.8173, 0.5312, 0.8365, 0.5312, 0.8365, 0.5625, 0.8173, 0.5625, 0.8173, 0.5938, 0.8365, 0.5938, 0.8365, 0.625, 0.8173, 0.625, 0.8173, 0.6562, 0.8365, 0.6562, 0.8365, 0.6875, 0.8173, 0.6875, 0.7981, 0.5312, 0.8173, 0.5312, 0.8173, 0.5625, 0.7981, 0.5625, 0.7981, 0.5938, 0.8173, 0.5938, 0.8173, 0.625, 0.7981, 0.625, 0.7981, 0.6562, 0.8173, 0.6562, 0.8173, 0.6875, 0.7981, 0.6875, 0.7788, 0.5312, 0.7981, 0.5312, 0.7981, 0.5625, 0.7788, 0.5625, 0.7788, 0.5938, 0.7981, 0.5938, 0.7981, 0.625, 0.7788, 0.625, 0.7788, 0.6562, 0.7981, 0.6562, 0.7981, 0.6875, 0.7788, 0.6875, 0.7596, 0.5312, 0.7788, 0.5312, 0.7788, 0.5625, 0.7596, 0.5625, 0.7596, 0.5938, 0.7788, 0.5938, 0.7788, 0.625, 0.7596, 0.625, 0.7596, 0.6562, 0.7788, 0.6562, 0.7788, 0.6875, 0.7596, 0.6875, 0.7404, 0.5312, 0.7596, 0.5312, 0.7596, 0.5625, 0.7404, 0.5625, 0.7404, 0.5938, 0.7596, 0.5938, 0.7596, 0.625, 0.7404, 0.625, 0.7404, 0.6562, 0.7596, 0.6562, 0.7596, 0.6875, 0.7404, 0.6875, 0.7212, 0.5312, 0.7404, 0.5312, 0.7404, 0.5625, 0.7212, 0.5625, 0.7212, 0.5938, 0.7404, 0.5938, 0.7404, 0.625, 0.7212, 0.625, 0.7212, 0.6562, 0.7404, 0.6562, 0.7404, 0.6875, 0.7212, 0.6875, 0.7019, 0.5312, 0.7212, 0.5312, 0.7212, 0.5625, 0.7019, 0.5625, 0.7019, 0.5938, 0.7212, 0.5938, 0.7212, 0.625, 0.7019, 0.625, 0.7019, 0.6562, 0.7212, 0.6562, 0.7212, 0.6875, 0.7019, 0.6875, 0.6827, 0.5312, 0.7019, 0.5312, 0.7019, 0.5625, 0.6827, 0.5625, 0.6827, 0.5938, 0.7019, 0.5938, 0.7019, 0.625, 0.6827, 0.625, 0.6827, 0.6562, 0.7019, 0.6562, 0.7019, 0.6875, 0.6827, 0.6875, 0.2788, 0.5312, 0.2981, 0.5312, 0.2981, 0.5625, 0.2788, 0.5625, 0.2788, 0.5938, 0.2981, 0.5938, 0.2981, 0.625, 0.2788, 0.625, 0.2788, 0.6562, 0.2981, 0.6562, 0.2981, 0.6875, 0.2788, 0.6875, 0.2596, 0.5312, 0.2788, 0.5312, 0.2788, 0.5625, 0.2596, 0.5625, 0.2596, 0.5938, 0.2788, 0.5938, 0.2788, 0.625, 0.2596, 0.625, 0.2596, 0.6562, 0.2788, 0.6562, 0.2788, 0.6875, 0.2596, 0.6875, 0.2404, 0.5312, 0.2596, 0.5312, 0.2596, 0.5625, 0.2404, 0.5625, 0.2404, 0.5938, 0.2596, 0.5938, 0.2596, 0.625, 0.2404, 0.625, 0.2404, 0.6562, 0.2596, 0.6562, 0.2596, 0.6875, 0.2404, 0.6875, 0.2212, 0.5312, 0.2404, 0.5312, 0.2404, 0.5625, 0.2212, 0.5625, 0.2212, 0.5938, 0.2404, 0.5938, 0.2404, 0.625, 0.2212, 0.625, 0.2212, 0.6562, 0.2404, 0.6562, 0.2404, 0.6875, 0.2212, 0.6875, 0.2019, 0.5312, 0.2212, 0.5312, 0.2212, 0.5625, 0.2019, 0.5625, 0.2019, 0.5938, 0.2212, 0.5938, 0.2212, 0.625, 0.2019, 0.625, 0.2019, 0.6562, 0.2212, 0.6562, 0.2212, 0.6875, 0.2019, 0.6875, 0.1827, 0.5312, 0.2019, 0.5312, 0.2019, 0.5625, 0.1827, 0.5625, 0.1827, 0.5938, 0.2019, 0.5938, 0.2019, 0.625, 0.1827, 0.625, 0.1827, 0.6562, 0.2019, 0.6562, 0.2019, 0.6875, 0.1827, 0.6875, 0.1635, 0.5312, 0.1827, 0.5312, 0.1827, 0.5625, 0.1635, 0.5625, 0.1635, 0.5938, 0.1827, 0.5938, 0.1827, 0.625, 0.1635, 0.625, 0.1635, 0.6562, 0.1827, 0.6562, 0.1827, 0.6875, 0.1635, 0.6875, 0.1442, 0.5312, 0.1635, 0.5312, 0.1635, 0.5625, 0.1442, 0.5625, 0.1442, 0.5938, 0.1635, 0.5938, 0.1635, 0.625, 0.1442, 0.625, 0.1442, 0.6562, 0.1635, 0.6562, 0.1635, 0.6875, 0.1442, 0.6875, 0.125, 0.5312, 0.1442, 0.5312, 0.1442, 0.5625, 0.125, 0.5625, 0.125, 0.5938, 0.1442, 0.5938, 0.1442, 0.625, 0.125, 0.625, 0.125, 0.6562, 0.1442, 0.6562, 0.1442, 0.6875, 0.125, 0.6875, 0.3365, 0.5312, 0.3558, 0.5312, 0.3558, 0.5625, 0.3365, 0.5625, 0.3365, 0.5938, 0.3558, 0.5937, 0.3558, 0.625, 0.3365, 0.625, 0.3365, 0.6562, 0.3558, 0.6562, 0.3558, 0.6875, 0.3365, 0.6875, 0.3173, 0.5312, 0.3365, 0.5312, 0.3365, 0.5625, 0.3173, 0.5625, 0.3173, 0.5938, 0.3365, 0.5938, 0.3365, 0.625, 0.3173, 0.625, 0.3173, 0.6562, 0.3365, 0.6562, 0.3365, 0.6875, 0.3173, 0.6875, 0.2981, 0.5312, 0.3173, 0.5312, 0.3173, 0.5625, 0.2981, 0.5625, 0.2981, 0.5938, 0.3173, 0.5938, 0.3173, 0.625, 0.2981, 0.625, 0.2981, 0.6562, 0.3173, 0.6562, 0.3173, 0.6875, 0.2981, 0.6875, 0.2981, 0.625, 0.3173, 0.625, 0.3173, 0.6562, 0.2981, 0.6562, 0.3173, 0.625, 0.3365, 0.625, 0.3365, 0.6562, 0.3173, 0.6562, 0.3365, 0.625, 0.3558, 0.625, 0.3558, 0.6562, 0.3365, 0.6562, 0.125, 0.625, 0.1442, 0.625, 0.1442, 0.6562, 0.125, 0.6562, 0.1442, 0.625, 0.1635, 0.625, 0.1635, 0.6562, 0.1442, 0.6562, 0.1635, 0.625, 0.1827, 0.625, 0.1827, 0.6562, 0.1635, 0.6562, 0.1827, 0.625, 0.2019, 0.625, 0.2019, 0.6562, 0.1827, 0.6562, 0.2019, 0.625, 0.2212, 0.625, 0.2212, 0.6562, 0.2019, 0.6562, 0.2212, 0.625, 0.2404, 0.625, 0.2404, 0.6562, 0.2212, 0.6562, 0.2404, 0.625, 0.2596, 0.625, 0.2596, 0.6562, 0.2404, 0.6562, 0.2596, 0.625, 0.2788, 0.625, 0.2788, 0.6562, 0.2596, 0.6562, 0.2788, 0.625, 0.2981, 0.625, 0.2981, 0.6562, 0.2788, 0.6562, 0.6827, 0.625, 0.7019, 0.625, 0.7019, 0.6562, 0.6827, 0.6562, 0.7019, 0.625, 0.7212, 0.625, 0.7212, 0.6562, 0.7019, 0.6562, 0.7212, 0.625, 0.7404, 0.625, 0.7404, 0.6562, 0.7212, 0.6562, 0.7404, 0.625, 0.7596, 0.625, 0.7596, 0.6562, 0.7404, 0.6562, 0.7596, 0.625, 0.7788, 0.625, 0.7788, 0.6562, 0.7596, 0.6562, 0.7788, 0.625, 0.7981, 0.625, 0.7981, 0.6562, 0.7788, 0.6562, 0.7981, 0.625, 0.8173, 0.625, 0.8173, 0.6562, 0.7981, 0.6562, 0.8173, 0.625, 0.8365, 0.625, 0.8365, 0.6562, 0.8173, 0.6562, 0.8365, 0.625, 0.8558, 0.625, 0.8558, 0.6562, 0.8365, 0.6562, 0.375, 0.0625, 0.625, 0.0625, 0.625, 0.09375, 0.375, 0.09375, 0.375, 0.625, 0.625, 0.625, 0.625, 0.6563, 0.375, 0.6562, 0.3558, 0.625, 0.375, 0.625, 0.375, 0.6562, 0.3558, 0.6562, 0.8558, 0.625, 0.875, 0.625, 0.875, 0.6562, 0.8558, 0.6562, 0.625, 0.625, 0.6442, 0.625, 0.6442, 0.6562, 0.625, 0.6563, 0.6442, 0.625, 0.6635, 0.625, 0.6635, 0.6562, 0.6442, 0.6562, 0.6635, 0.625, 0.6827, 0.625, 0.6827, 0.6562, 0.6635, 0.6562, 0.2981, 0.5625, 0.3173, 0.5625, 0.3173, 0.5938, 0.2981, 0.5938, 0.3173, 0.5625, 0.3365, 0.5625, 0.3365, 0.5938, 0.3173, 0.5938, 0.3365, 0.5625, 0.3558, 0.5625, 0.3558, 0.5937, 0.3365, 0.5938, 0.125, 0.5625, 0.1442, 0.5625, 0.1442, 0.5938, 0.125, 0.5938, 0.1442, 0.5625, 0.1635, 0.5625, 0.1635, 0.5938, 0.1442, 0.5938, 0.1635, 0.5625, 0.1827, 0.5625, 0.1827, 0.5938, 0.1635, 0.5938, 0.1827, 0.5625, 0.2019, 0.5625, 0.2019, 0.5938, 0.1827, 0.5938, 0.2019, 0.5625, 0.2212, 0.5625, 0.2212, 0.5938, 0.2019, 0.5938, 0.2212, 0.5625, 0.2404, 0.5625, 0.2404, 0.5938, 0.2212, 0.5938, 0.2404, 0.5625, 0.2596, 0.5625, 0.2596, 0.5938, 0.2404, 0.5938, 0.2596, 0.5625, 0.2788, 0.5625, 0.2788, 0.5938, 0.2596, 0.5938, 0.2788, 0.5625, 0.2981, 0.5625, 0.2981, 0.5938, 0.2788, 0.5938, 0.6827, 0.5625, 0.7019, 0.5625, 0.7019, 0.5938, 0.6827, 0.5938, 0.7019, 0.5625, 0.7212, 0.5625, 0.7212, 0.5938, 0.7019, 0.5938, 0.7212, 0.5625, 0.7404, 0.5625, 0.7404, 0.5938, 0.7212, 0.5938, 0.7404, 0.5625, 0.7596, 0.5625, 0.7596, 0.5938, 0.7404, 0.5938, 0.7596, 0.5625, 0.7788, 0.5625, 0.7788, 0.5938, 0.7596, 0.5938, 0.7788, 0.5625, 0.7981, 0.5625, 0.7981, 0.5938, 0.7788, 0.5938, 0.7981, 0.5625, 0.8173, 0.5625, 0.8173, 0.5938, 0.7981, 0.5938, 0.8173, 0.5625, 0.8365, 0.5625, 0.8365, 0.5938, 0.8173, 0.5938, 0.8365, 0.5625, 0.8558, 0.5625, 0.8558, 0.5937, 0.8365, 0.5938, 0.375, 0.125, 0.625, 0.125, 0.625, 0.1562, 0.375, 0.1562, 0.375, 0.5625, 0.625, 0.5625, 0.625, 0.5938, 0.375, 0.5937, 0.3558, 0.5625, 0.375, 0.5625, 0.375, 0.5937, 0.3558, 0.5937, 0.8558, 0.5625, 0.875, 0.5625, 0.875, 0.5938, 0.8558, 0.5937, 0.625, 0.5625, 0.6442, 0.5625, 0.6442, 0.5938, 0.625, 0.5938, 0.6442, 0.5625, 0.6635, 0.5625, 0.6635, 0.5938, 0.6442, 0.5938, 0.6635, 0.5625, 0.6827, 0.5625, 0.6827, 0.5938, 0.6635, 0.5938, 0.2981, 0.5, 0.3173, 0.5, 0.3173, 0.5312, 0.2981, 0.5312, 0.3173, 0.5, 0.3365, 0.5, 0.3365, 0.5312, 0.3173, 0.5312, 0.3365, 0.5, 0.3558, 0.5, 0.3558, 0.5312, 0.3365, 0.5312, 0.125, 0.5, 0.1442, 0.5, 0.1442, 0.5312, 0.125, 0.5312, 0.1442, 0.5, 0.1635, 0.5, 0.1635, 0.5312, 0.1442, 0.5312, 0.1635, 0.5, 0.1827, 0.5, 0.1827, 0.5312, 0.1635, 0.5312, 0.1827, 0.5, 0.2019, 0.5, 0.2019, 0.5312, 0.1827, 0.5312, 0.2019, 0.5, 0.2212, 0.5, 0.2212, 0.5312, 0.2019, 0.5312, 0.2212, 0.5, 0.2404, 0.5, 0.2404, 0.5312, 0.2212, 0.5312, 0.2404, 0.5, 0.2596, 0.5, 0.2596, 0.5312, 0.2404, 0.5312, 0.2596, 0.5, 0.2788, 0.5, 0.2788, 0.5312, 0.2596, 0.5312, 0.2788, 0.5, 0.2981, 0.5, 0.2981, 0.5312, 0.2788, 0.5312, 0.6827, 0.5, 0.7019, 0.5, 0.7019, 0.5312, 0.6827, 0.5312, 0.7019, 0.5, 0.7212, 0.5, 0.7212, 0.5312, 0.7019, 0.5312, 0.7212, 0.5, 0.7404, 0.5, 0.7404, 0.5312, 0.7212, 0.5312, 0.7404, 0.5, 0.7596, 0.5, 0.7596, 0.5312, 0.7404, 0.5312, 0.7596, 0.5, 0.7788, 0.5, 0.7788, 0.5312, 0.7596, 0.5312, 0.7788, 0.5, 0.7981, 0.5, 0.7981, 0.5312, 0.7788, 0.5312, 0.7981, 0.5, 0.8173, 0.5, 0.8173, 0.5312, 0.7981, 0.5312, 0.8173, 0.5, 0.8365, 0.5, 0.8365, 0.5312, 0.8173, 0.5312, 0.8365, 0.5, 0.8558, 0.5, 0.8558, 0.5312, 0.8365, 0.5312, 0.375, 0.5, 0.625, 0.5, 0.625, 0.5312, 0.375, 0.5312, 0.3558, 0.5, 0.375, 0.5, 0.375, 0.5312, 0.3558, 0.5312, 0.8558, 0.5, 0.875, 0.5, 0.875, 0.5312, 0.8558, 0.5312, 0.625, 0.5, 0.6442, 0.5, 0.6442, 0.5312, 0.625, 0.5312, 0.6442, 0.5, 0.6635, 0.5, 0.6635, 0.5312, 0.6442, 0.5312, 0.6635, 0.5, 0.6827, 0.5, 0.6827, 0.5312, 0.6635, 0.5312, 0.375, 0.1875, 0.625, 0.1875, 0.625, 0.2188, 0.375, 0.2188, 0.375, 0.0, 0.625, 0.0, 0.625, 0.03125, 0.375, 0.03125, 0.6635, 0.6875, 0.6827, 0.6875, 0.6827, 0.7187, 0.6635, 0.7188, 0.6442, 0.6875, 0.6635, 0.6875, 0.6635, 0.7188, 0.6442, 0.7188, 0.625, 0.6875, 0.6442, 0.6875, 0.6442, 0.7188, 0.625, 0.7188, 0.8558, 0.6875, 0.875, 0.6875, 0.875, 0.7188, 0.8558, 0.7188, 0.3558, 0.6875, 0.375, 0.6875, 0.375, 0.7188, 0.3558, 0.7188, 0.375, 0.6875, 0.625, 0.6875, 0.625, 0.7188, 0.375, 0.7188, 0.8365, 0.6875, 0.8558, 0.6875, 0.8558, 0.7188, 0.8365, 0.7188, 0.8173, 0.6875, 0.8365, 0.6875, 0.8365, 0.7188, 0.8173, 0.7188, 0.7981, 0.6875, 0.8173, 0.6875, 0.8173, 0.7188, 0.7981, 0.7188, 0.7788, 0.6875, 0.7981, 0.6875, 0.7981, 0.7188, 0.7788, 0.7187, 0.7596, 0.6875, 0.7788, 0.6875, 0.7788, 0.7187, 0.7596, 0.7187, 0.7404, 0.6875, 0.7596, 0.6875, 0.7596, 0.7187, 0.7404, 0.7187, 0.7212, 0.6875, 0.7404, 0.6875, 0.7404, 0.7187, 0.7212, 0.7187, 0.7019, 0.6875, 0.7212, 0.6875, 0.7212, 0.7187, 0.7019, 0.7187, 0.6827, 0.6875, 0.7019, 0.6875, 0.7019, 0.7187, 0.6827, 0.7187, 0.2788, 0.6875, 0.2981, 0.6875, 0.2981, 0.7188, 0.2788, 0.7187, 0.2596, 0.6875, 0.2788, 0.6875, 0.2788, 0.7187, 0.2596, 0.7187, 0.2404, 0.6875, 0.2596, 0.6875, 0.2596, 0.7187, 0.2404, 0.7187, 0.2212, 0.6875, 0.2404, 0.6875, 0.2404, 0.7187, 0.2212, 0.7187, 0.2019, 0.6875, 0.2212, 0.6875, 0.2212, 0.7187, 0.2019, 0.7187, 0.1827, 0.6875, 0.2019, 0.6875, 0.2019, 0.7187, 0.1827, 0.7187, 0.1635, 0.6875, 0.1827, 0.6875, 0.1827, 0.7187, 0.1635, 0.7188, 0.1442, 0.6875, 0.1635, 0.6875, 0.1635, 0.7188, 0.1442, 0.7188, 0.125, 0.6875, 0.1442, 0.6875, 0.1442, 0.7188, 0.125, 0.7188, 0.3365, 0.6875, 0.3558, 0.6875, 0.3558, 0.7188, 0.3365, 0.7188, 0.3173, 0.6875, 0.3365, 0.6875, 0.3365, 0.7188, 0.3173, 0.7188, 0.2981, 0.6875, 0.3173, 0.6875, 0.3173, 0.7188, 0.2981, 0.7188])
me_cube.materials.append(mat_road)
me_cube.materials.append(mat_curb)
me_cube.use_mirror_vertex_groups = False
me_cube.update()
me_sphere = bpy.data.meshes.new('Sphere')
me_sphere.from_pydata([(-4.016e-09, 0.4128, 0.1753), (-4.016e-09, 0.4128, -0.1019), (0.2465, 0.3121, 0.2173), (0.2824, 0.3575, 0.1753), (0.3261, 0.4128, 0.03258), (0.2824, 0.3575, -0.1019), (0.163, 0.2064, -0.193), (0.427, 0.1802, 0.2173), (0.4891, 0.2064, 0.1753), (0.5648, 0.2383, 0.03258), (0.4891, 0.2064, -0.1019), (0.2824, 0.1192, -0.193), (0.4931, 9.203e-09, 0.2173), (0.5648, -4.142e-09, 0.1753), (0.6522, 1.006e-08, 0.03258), (0.5648, -4.142e-09, -0.1019), (0.3261, 1.006e-08, -0.193), (0.427, -0.1802, 0.2173), (0.4891, -0.2064, 0.1753), (0.5648, -0.2383, 0.03258), (0.4891, -0.2064, -0.1019), (0.2824, -0.1192, -0.193), (0.2465, -0.3121, 0.2173), (0.2824, -0.3575, 0.1753), (0.3261, -0.4128, 0.03258), (0.2824, -0.3575, -0.1019), (0.163, -0.2064, -0.193), (-4.474e-09, -0.3604, 0.2173), (-6.233e-08, -0.4128, 0.1753), (-4.016e-09, -0.4766, 0.03258), (-6.233e-08, -0.4128, -0.1019), (-4.016e-09, -0.2383, -0.193), (-4.016e-09, 1.006e-08, 0.2993), (-0.2465, -0.3121, 0.2173), (-0.2824, -0.3575, 0.1753), (-0.3261, -0.4128, 0.03258), (-0.2824, -0.3575, -0.1019), (-0.163, -0.2064, -0.193), (-4.016e-09, 1.006e-08, -0.2289), (-0.427, -0.1802, 0.2173), (-0.4891, -0.2064, 0.1753), (-0.5648, -0.2383, 0.03258), (-0.4891, -0.2064, -0.1019), (-0.2824, -0.1192, -0.193), (-0.4931, 9.203e-09, 0.2173), (-0.5648, 5.268e-08, 0.1753), (-0.6522, 1.006e-08, 0.03258), (-0.5648, 5.268e-08, -0.1019), (-0.3261, 1.006e-08, -0.193), (-0.427, 0.1802, 0.2173), (-0.4891, 0.2064, 0.1753), (-0.5648, 0.2383, 0.03258), (-0.4891, 0.2064, -0.1019), (-0.2824, 0.1192, -0.193), (-0.2465, 0.3121, 0.2173), (-0.2824, 0.3575, 0.1753), (-0.3261, 0.4128, 0.03258), (-0.2824, 0.3575, -0.1019), (-0.163, 0.2064, -0.193), (-4.474e-09, 0.3604, 0.2173), (-4.016e-09, 0.4766, 0.03258), (-4.016e-09, 0.2383, -0.193)], [], [(61, 1, 5, 6), (60, 0, 3, 4), (59, 32, 2), (38, 61, 6), (1, 60, 4, 5), (0, 59, 2, 3), (2, 32, 7), (38, 6, 11), (5, 4, 9, 10), (3, 2, 7, 8), (6, 5, 10, 11), (4, 3, 8, 9), (38, 11, 16), (10, 9, 14, 15), (8, 7, 12, 13), (11, 10, 15, 16), (9, 8, 13, 14), (7, 32, 12), (38, 16, 21), (15, 14, 19, 20), (13, 12, 17, 18), (16, 15, 20, 21), (14, 13, 18, 19), (12, 32, 17), (38, 21, 26), (20, 19, 24, 25), (18, 17, 22, 23), (21, 20, 25, 26), (19, 18, 23, 24), (17, 32, 22), (25, 24, 29, 30), (23, 22, 27, 28), (26, 25, 30, 31), (24, 23, 28, 29), (22, 32, 27), (38, 26, 31), (28, 27, 33, 34), (31, 30, 36, 37), (29, 28, 34, 35), (27, 32, 33), (38, 31, 37), (30, 29, 35, 36), (37, 36, 42, 43), (35, 34, 40, 41), (33, 32, 39), (38, 37, 43), (36, 35, 41, 42), (34, 33, 39, 40), (43, 42, 47, 48), (41, 40, 45, 46), (39, 32, 44), (38, 43, 48), (42, 41, 46, 47), (40, 39, 44, 45), (48, 47, 52, 53), (46, 45, 50, 51), (44, 32, 49), (38, 48, 53), (47, 46, 51, 52), (45, 44, 49, 50), (53, 52, 57, 58), (51, 50, 55, 56), (49, 32, 54), (38, 53, 58), (52, 51, 56, 57), (50, 49, 54, 55), (56, 55, 0, 60), (54, 32, 59), (38, 58, 61), (57, 56, 60, 1), (55, 54, 59, 0), (58, 57, 1, 61)])
_uv = me_sphere.uv_layers.new(name='UVMap')
_uv.uv.foreach_set('vector', [0.75, 0.1667, 0.75, 0.3333, 0.6667, 0.3333, 0.6667, 0.1667, 0.75, 0.5, 0.75, 0.6667, 0.6667, 0.6667, 0.6667, 0.5, 0.75, 0.8333, 0.7083, 1.0, 0.6667, 0.8333, 0.7083, 0.0, 0.75, 0.1667, 0.6667, 0.1667, 0.75, 0.3333, 0.75, 0.5, 0.6667, 0.5, 0.6667, 0.3333, 0.75, 0.6667, 0.75, 0.8333, 0.6667, 0.8333, 0.6667, 0.6667, 0.6667, 0.8333, 0.625, 1.0, 0.5833, 0.8333, 0.625, 0.0, 0.6667, 0.1667, 0.5833, 0.1667, 0.6667, 0.3333, 0.6667, 0.5, 0.5833, 0.5, 0.5833, 0.3333, 0.6667, 0.6667, 0.6667, 0.8333, 0.5833, 0.8333, 0.5833, 0.6667, 0.6667, 0.1667, 0.6667, 0.3333, 0.5833, 0.3333, 0.5833, 0.1667, 0.6667, 0.5, 0.6667, 0.6667, 0.5833, 0.6667, 0.5833, 0.5, 0.5417, 0.0, 0.5833, 0.1667, 0.5, 0.1667, 0.5833, 0.3333, 0.5833, 0.5, 0.5, 0.5, 0.5, 0.3333, 0.5833, 0.6667, 0.5833, 0.8333, 0.5, 0.8333, 0.5, 0.6667, 0.5833, 0.1667, 0.5833, 0.3333, 0.5, 0.3333, 0.5, 0.1667, 0.5833, 0.5, 0.5833, 0.6667, 0.5, 0.6667, 0.5, 0.5, 0.5833, 0.8333, 0.5417, 1.0, 0.5, 0.8333, 0.4583, 0.0, 0.5, 0.1667, 0.4167, 0.1667, 0.5, 0.3333, 0.5, 0.5, 0.4167, 0.5, 0.4167, 0.3333, 0.5, 0.6667, 0.5, 0.8333, 0.4167, 0.8333, 0.4167, 0.6667, 0.5, 0.1667, 0.5, 0.3333, 0.4167, 0.3333, 0.4167, 0.1667, 0.5, 0.5, 0.5, 0.6667, 0.4167, 0.6667, 0.4167, 0.5, 0.5, 0.8333, 0.4583, 1.0, 0.4167, 0.8333, 0.375, 0.0, 0.4167, 0.1667, 0.3333, 0.1667, 0.4167, 0.3333, 0.4167, 0.5, 0.3333, 0.5, 0.3333, 0.3333, 0.4167, 0.6667, 0.4167, 0.8333, 0.3333, 0.8333, 0.3333, 0.6667, 0.4167, 0.1667, 0.4167, 0.3333, 0.3333, 0.3333, 0.3333, 0.1667, 0.4167, 0.5, 0.4167, 0.6667, 0.3333, 0.6667, 0.3333, 0.5, 0.4167, 0.8333, 0.375, 1.0, 0.3333, 0.8333, 0.3333, 0.3333, 0.3333, 0.5, 0.25, 0.5, 0.25, 0.3333, 0.3333, 0.6667, 0.3333, 0.8333, 0.25, 0.8333, 0.25, 0.6667, 0.3333, 0.1667, 0.3333, 0.3333, 0.25, 0.3333, 0.25, 0.1667, 0.3333, 0.5, 0.3333, 0.6667, 0.25, 0.6667, 0.25, 0.5, 0.3333, 0.8333, 0.2917, 1.0, 0.25, 0.8333, 0.2917, 0.0, 0.3333, 0.1667, 0.25, 0.1667, 0.25, 0.6667, 0.25, 0.8333, 0.1667, 0.8333, 0.1667, 0.6667, 0.25, 0.1667, 0.25, 0.3333, 0.1667, 0.3333, 0.1667, 0.1667, 0.25, 0.5, 0.25, 0.6667, 0.1667, 0.6667, 0.1667, 0.5, 0.25, 0.8333, 0.2083, 1.0, 0.1667, 0.8333, 0.2083, 0.0, 0.25, 0.1667, 0.1667, 0.1667, 0.25, 0.3333, 0.25, 0.5, 0.1667, 0.5, 0.1667, 0.3333, 0.1667, 0.1667, 0.1667, 0.3333, 0.08333, 0.3333, 0.08333, 0.1667, 0.1667, 0.5, 0.1667, 0.6667, 0.08333, 0.6667, 0.08333, 0.5, 0.1667, 0.8333, 0.125, 1.0, 0.08333, 0.8333, 0.125, 0.0, 0.1667, 0.1667, 0.08333, 0.1667, 0.1667, 0.3333, 0.1667, 0.5, 0.08333, 0.5, 0.08333, 0.3333, 0.1667, 0.6667, 0.1667, 0.8333, 0.08333, 0.8333, 0.08333, 0.6667, 0.08333, 0.1667, 0.08333, 0.3333, 0.0, 0.3333, 0.0, 0.1667, 0.08333, 0.5, 0.08333, 0.6667, 0.0, 0.6667, 0.0, 0.5, 0.08333, 0.8333, 0.04167, 1.0, 0.0, 0.8333, 0.04167, 0.0, 0.08333, 0.1667, 0.0, 0.1667, 0.08333, 0.3333, 0.08333, 0.5, 0.0, 0.5, 0.0, 0.3333, 0.08333, 0.6667, 0.08333, 0.8333, 0.0, 0.8333, 0.0, 0.6667, 1.0, 0.1667, 1.0, 0.3333, 0.9167, 0.3333, 0.9167, 0.1667, 1.0, 0.5, 1.0, 0.6667, 0.9167, 0.6667, 0.9167, 0.5, 1.0, 0.8333, 0.9583, 1.0, 0.9167, 0.8333, 0.9583, 0.0, 1.0, 0.1667, 0.9167, 0.1667, 1.0, 0.3333, 1.0, 0.5, 0.9167, 0.5, 0.9167, 0.3333, 1.0, 0.6667, 1.0, 0.8333, 0.9167, 0.8333, 0.9167, 0.6667, 0.9167, 0.1667, 0.9167, 0.3333, 0.8333, 0.3333, 0.8333, 0.1667, 0.9167, 0.5, 0.9167, 0.6667, 0.8333, 0.6667, 0.8333, 0.5, 0.9167, 0.8333, 0.875, 1.0, 0.8333, 0.8333, 0.875, 0.0, 0.9167, 0.1667, 0.8333, 0.1667, 0.9167, 0.3333, 0.9167, 0.5, 0.8333, 0.5, 0.8333, 0.3333, 0.9167, 0.6667, 0.9167, 0.8333, 0.8333, 0.8333, 0.8333, 0.6667, 0.8333, 0.5, 0.8333, 0.6667, 0.75, 0.6667, 0.75, 0.5, 0.8333, 0.8333, 0.7917, 1.0, 0.75, 0.8333, 0.7917, 0.0, 0.8333, 0.1667, 0.75, 0.1667, 0.8333, 0.3333, 0.8333, 0.5, 0.75, 0.5, 0.75, 0.3333, 0.8333, 0.6667, 0.8333, 0.8333, 0.75, 0.8333, 0.75, 0.6667, 0.8333, 0.1667, 0.8333, 0.3333, 0.75, 0.3333, 0.75, 0.1667])
me_sphere.materials.append(mat_rock)
me_sphere.update()

# ---- curves / text
cu_b_ziercurve = bpy.data.curves.new('BézierCurve', 'CURVE')
cu_b_ziercurve.dimensions = '3D'
_sp = cu_b_ziercurve.splines.new('BEZIER'); _sp.bezier_points.add(5)
_sp.bezier_points.foreach_set('co', [-15.04, -0.1579, 0.0, -0.4479, 0.1938, 0.0, 25.31, 2.502, 0.0, 40.51, 5.381, -3.862e-08, 57.9, 0.7884, 1.192e-07, 77.96, 0.7159, 0.0])
_sp.bezier_points.foreach_set('handle_left', [-22.49, -2.939, 0.0, -7.638, 1.841, 0.0, 20.01, -1.589, 0.0, 34.0, 5.978, -2.574e-08, 54.53, 2.347, 6.772e-08, 71.51, -1.636, 0.0])
_sp.bezier_points.foreach_set('handle_right', [-10.86, 1.407, 0.0, 6.742, -1.453, 0.0, 28.12, 4.672, 0.0, 47.02, 4.783, -5.149e-08, 63.55, -1.83, 2.057e-07, 84.63, 3.151, 0.0])
for _p, _l, _r in zip(_sp.bezier_points, ['ALIGNED', 'ALIGNED', 'ALIGNED', 'ALIGNED', 'ALIGNED', 'ALIGNED'], ['ALIGNED', 'ALIGNED', 'ALIGNED', 'ALIGNED', 'ALIGNED', 'ALIGNED']): _p.handle_left_type = _l; _p.handle_right_type = _r
_sp.order_u = 0
_sp.order_v = 0
cu_b_ziercurve.use_path = True
cu_b_ziercurve.fill_mode = 'FULL'

# ---- objects
ob_road = bpy.data.objects.new('Road', me_cube)
ob_b_ziercurve = bpy.data.objects.new('BézierCurve', cu_b_ziercurve)
ob_rock = bpy.data.objects.new('Rock', me_sphere)
_N = ng_geometry_nodes.nodes; _L = ng_geometry_nodes.links
n0 = _N.new('NodeGroupInput'); n0.name = 'Group Input'; n0.location = (-340, 0)
n1 = _N.new('NodeGroupOutput'); n1.name = 'Group Output'; n1.location = (915, -38)
n2 = _N.new('GeometryNodeDistributePointsOnFaces'); n2.name = 'Distribute Points on Faces'; n2.location = (-13, -68)
n2.distribute_method = 'POISSON'
n2.inputs[2].default_value = 0.7
n2.inputs[3].default_value = 20.0
n2.inputs[4].default_value = 8.8
n2.inputs[6].default_value = 48
n3 = _N.new('GeometryNodeJoinGeometry'); n3.name = 'Join Geometry'; n3.location = (715, -19)
n4 = _N.new('GeometryNodeInputNamedAttribute'); n4.name = 'Named Attribute'; n4.location = (-336, -157)
n4.inputs[0].default_value = 'rock_density'
n5 = _N.new('GeometryNodeInstanceOnPoints'); n5.name = 'Instance on Points'; n5.location = (596, -157)
n6 = _N.new('GeometryNodeObjectInfo'); n6.name = 'Object Info'; n6.location = (-243, -328)
n6.inputs[0].default_value = ob_rock
n7 = _N.new('FunctionNodeEulerToRotation'); n7.name = 'Euler to Rotation'; n7.location = (416, -426)
n8 = _N.new('FunctionNodeRandomValue'); n8.name = 'Random Value'; n8.location = (3, -507)
n8.inputs[3].default_value = 90.0
n9 = _N.new('ShaderNodeCombineXYZ'); n9.name = 'Combine XYZ'; n9.location = (207, -441)
_L.new(n3.outputs[0], n1.inputs[0])
_L.new(n0.outputs[0], n2.inputs[0])
_L.new(n0.outputs[0], n3.inputs[0])
_L.new(n4.outputs[0], n2.inputs[5])
_L.new(n2.outputs[0], n5.inputs[0])
_L.new(n5.outputs[0], n3.inputs[0])
_L.new(n6.outputs[4], n5.inputs[2])
_L.new(n7.outputs[0], n5.inputs[5])
_L.new(n9.outputs[0], n7.inputs[0])
_L.new(n8.outputs[1], n9.inputs[2])
n1.is_active_output = True

# ---- transforms, parenting, visibility, modifiers, constraints
ob_road.location = (14.39, 0.0, 0.0)
ob_road.lock_rotations_4d = False
ob_road.empty_display_type = 'ARROWS'
ob_road.lineart.crease_threshold = 0.0
_vg = ob_road.vertex_groups.new(name='rock_density')
_m = ob_road.modifiers.new('Array', 'ARRAY')
_m.count = 3
_m = ob_road.modifiers.new('Curve', 'CURVE')
_m.object = ob_b_ziercurve
_m = ob_road.modifiers.new('GeometryNodes', 'NODES')
_m.node_group = ng_geometry_nodes
ob_b_ziercurve.location = (0.0, 0.0, 0.0)
ob_rock.location = (0.0, 0.0, 0.0)
_vg = ob_rock.vertex_groups.new(name='Group')

# ---- collection membership
col_collection.objects.link(ob_road)
col_collection.objects.link(ob_b_ziercurve)
col_rocks.objects.link(ob_rock)

# ---- scene / render settings (as saved in the file)
scene.frame_start = 1; scene.frame_end = 250; scene.frame_set(1)
scene.render.engine = 'BLENDER_EEVEE_NEXT'
scene.cycles.sampling_pattern = 'TABULATED_SOBOL'
scene.eevee.ray_tracing_options.trace_max_roughness = 0.0
bpy.context.view_layer.update()

# ---- added for rendering (the .blend has no active camera and no usable light): camera, sun
cam_auto = bpy.data.cameras.new('AutoCamera')
cam_auto.lens = 50.0
cam_auto.sensor_width = 36.0
cam_auto.clip_end = 1893.76
ob_auto_camera = bpy.data.objects.new('AutoCamera', cam_auto)
scene.collection.objects.link(ob_auto_camera)
ob_auto_camera.location = (143.486, -128.366, 86.3258)
ob_auto_camera.rotation_euler = (1.09748, -7.21219e-08, 0.694738)
scene.camera = ob_auto_camera
light_auto_sun = bpy.data.lights.new('AutoSun', 'SUN')
light_auto_sun.energy = 3.0
light_auto_sun.angle = 0.0523599
ob_auto_sun = bpy.data.objects.new('AutoSun', light_auto_sun)
scene.collection.objects.link(ob_auto_sun)
ob_auto_sun.rotation_euler = (0.872665, 0.174533, 0.523599)
bpy.context.view_layer.update()
